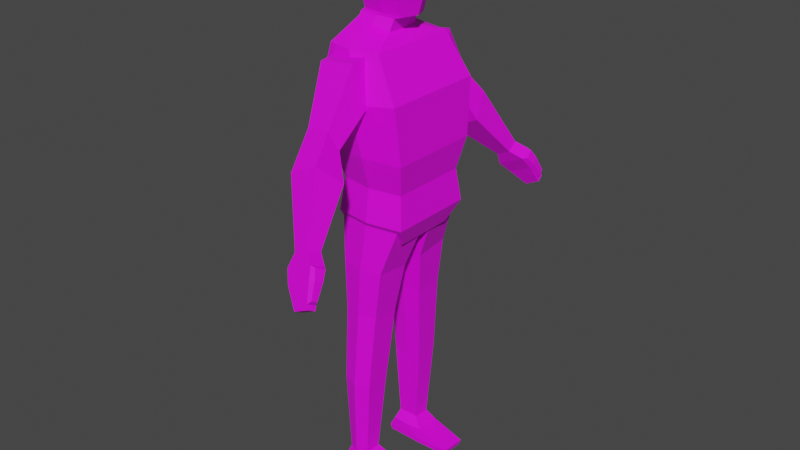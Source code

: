 # Source: CibleDuCul-2.blend  (saved by Blender 3.4.6; exported with 4.5.12 LTS)
import bpy
from mathutils import Matrix  # noqa: F401  (used for matrix-valued properties, if any)

bpy.ops.wm.read_factory_settings(use_empty=True)
scene = bpy.context.scene
scene.name = 'Scene'

# ---- collections
col_collection = bpy.data.collections.new('Collection'); scene.collection.children.link(col_collection)

# ---- images (referenced by path relative to the original .blend; pixels are not part of the script)
import os
ASSET_DIR = os.environ.get("B2B_ASSET_DIR", "")  # directory of the original .blend (textures are referenced by path, not embedded)
HERE = os.path.dirname(os.path.abspath(__file__))  # packed textures are extracted next to this script under _unpacked/

def load_image(name, relpath, width, height, colorspace="sRGB"):
    """Load a texture the original file referenced (path relative to the .blend, or extracted next to this script)."""
    p = next((c for c in (os.path.join(HERE, relpath), os.path.join(ASSET_DIR, relpath)) if relpath and os.path.exists(c)), "")
    if p:
        img = bpy.data.images.load(p, check_existing=True)
        img.name = name
    else:  # same state as the original file: an image datablock whose file is absent (Cycles renders it pink)
        img = bpy.data.images.new(name, width, height)
        img.source = "FILE"
        img.filepath = "//" + (relpath or name)
    img.colorspace_settings.name = colorspace
    return img
img_cible_psd = load_image('Cible.psd', 'Cible.psd', 1024, 1024, 'sRGB')
img_cible_psd_001 = load_image('Cible.psd.001', 'Cible.psd', 1024, 1024, 'Non-Color')

# ---- materials (node trees are filled in below, after node groups)
mat_material_001 = bpy.data.materials.new('Material.001')
mat_material_001.surface_render_method = 'BLENDED'
mat_material_001.blend_method = 'BLEND'
mat_material_001.use_transparent_shadow = False
mat_material_001.roughness = 0.5

# ---- material node trees
mat_material_001.use_nodes = True; mat_material_001.node_tree.nodes.clear()
_N = mat_material_001.node_tree.nodes; _L = mat_material_001.node_tree.links
n0 = _N.new('ShaderNodeBsdfPrincipled'); n0.name = 'Principled BSDF'; n0.location = (10, 300)
n0.distribution = 'GGX'
n0.subsurface_method = 'RANDOM_WALK_SKIN'
n0.inputs[3].default_value = 1.45
n0.inputs[27].default_value = (0.0, 0.0, 0.0, 1.0)
n0.inputs[28].default_value = 1.0
n1 = _N.new('ShaderNodeOutputMaterial'); n1.name = 'Material Output'; n1.location = (300, 300)
n2 = _N.new('ShaderNodeNormalMap'); n2.name = 'Normal Map'; n2.location = (-300, -300)
n2.label = 'Normal/Map'
n2.inputs[0].default_value = 0.0
n3 = _N.new('ShaderNodeTexImage'); n3.name = 'Image Texture'; n3.location = (-300, 600)
n3.image = img_cible_psd
n4 = _N.new('ShaderNodeTexImage'); n4.name = 'Image Texture.001'; n4.location = (-300, 0)
n4.image = img_cible_psd_001
_L.new(n0.outputs[0], n1.inputs[0])
_L.new(n2.outputs[0], n0.inputs[5])
_L.new(n3.outputs[0], n0.inputs[0])
_L.new(n4.outputs[1], n0.inputs[4])
n1.is_active_output = True

# ---- world
world_world = bpy.data.worlds.new('World'); scene.world = world_world
world_world.use_nodes = True; world_world.node_tree.nodes.clear()
_N = world_world.node_tree.nodes; _L = world_world.node_tree.links
n0 = _N.new('ShaderNodeOutputWorld'); n0.name = 'World Output'; n0.location = (300, 300)
n1 = _N.new('ShaderNodeBackground'); n1.name = 'Background'; n1.location = (10, 300)
n1.inputs[0].default_value = (0.05088, 0.05088, 0.05088, 1.0)
_L.new(n1.outputs[0], n0.inputs[0])
n0.is_active_output = True
world_world.color = (0.05088, 0.05088, 0.05088)
world_world.use_sun_shadow = False
world_world.sun_shadow_jitter_overblur = 0.0

# ---- meshes
me_cube_002 = bpy.data.meshes.new('Cube.002')
me_cube_002.from_pydata([(0.3652, -0.3607, -0.4019), (-0.2669, -0.3737, 0.907), (0.06594, 0.4089, -0.4019), (-0.2669, 0.3737, 0.907), (-0.2333, 0.3607, -0.4019), (0.1759, -0.3737, 0.907), (0.3652, 0.002775, -0.4019), (0.1759, 0.3737, 0.907), (-0.3426, -0.4349, 0.4867), (-0.3426, 0.4349, 0.4867), (0.369, 0.4349, 0.579), (0.369, -0.4349, 0.579), (0.3652, 0.3607, -0.4019), (-0.2039, -0.3253, -0.1355), (0.06594, -0.3687, -0.1355), (0.3358, -0.3253, -0.1355), (0.3358, 0.002503, -0.1355), (0.3358, 0.3253, -0.1355), (0.06594, 0.3687, -0.1355), (-0.2039, 0.3253, -0.1355), (-0.1968, -0.1459, 1.063), (-0.1968, 0.1459, 1.063), (0.08219, 0.1459, 0.9881), (0.08219, -0.1459, 0.9881), (-0.1968, -0.1217, 1.095), (-0.1968, 0.1217, 1.095), (0.1046, 0.1217, 1.083), (0.1046, -0.1217, 1.083), (-0.2548, 0.3867, 0.123), (0.3867, 0.3867, 0.123), (0.3867, -0.3867, 0.123), (-0.2548, -0.3867, 0.123), (-0.1631, -0.1217, 1.117), (-0.1966, 0.1217, 1.117), (0.1819, 0.1079, 1.105), (0.1819, -0.1079, 1.105), (-0.1697, -0.1495, 1.221), (-0.1697, 0.1495, 1.221), (0.1948, 0.1495, 1.256), (0.1948, -0.1686, 1.256), (-0.2214, -0.1645, 1.284), (-0.2214, 0.1645, 1.284), (0.2161, 0.1645, 1.326), (0.2161, -0.1855, 1.326), (-0.2198, -0.1755, 1.43), (-0.2198, 0.1755, 1.43), (0.1962, 0.1755, 1.457), (0.1962, -0.1979, 1.457), (-0.195, -0.1662, 1.536), (-0.195, 0.1662, 1.536), (0.1619, 0.1662, 1.56), (0.1619, -0.1875, 1.56), (-0.166, -0.1106, 1.613), (-0.166, 0.1106, 1.613), (0.1291, 0.1106, 1.613), (0.1291, -0.1106, 1.613), (-0.04548, 0.4236, 0.907), (-0.2039, 0.002503, -0.1355), (-0.04548, -0.4236, 0.907), (0.01319, -0.493, 0.5328), (0.01319, 0.493, 0.5328), (-0.05731, 0.1654, 1.025), (-0.05731, -0.1654, 1.025), (-0.04611, 0.1379, 1.089), (-0.04611, -0.1379, 1.089), (0.06594, 0.4383, 0.123), (0.06594, -0.4383, 0.123), (0.01191, 0.1379, 1.111), (0.01191, -0.1379, 1.111), (0.01567, 0.1911, 1.238), (0.01567, -0.1911, 1.238), (-0.002661, 0.2103, 1.305), (-0.002661, -0.2103, 1.305), (-0.01367, 0.2244, 1.443), (-0.01367, -0.2244, 1.443), (-0.01946, 0.2125, 1.548), (-0.01946, -0.2125, 1.548), (-0.02671, 0.1414, 1.613), (-0.02671, -0.1414, 1.613), (-0.2669, 0.002875, 0.907), (0.1759, 0.002875, 0.907), (0.369, 0.003346, 0.579), (-0.3426, 0.003346, 0.4867), (-0.1968, 0.001123, 1.063), (0.08219, 0.001122, 0.9881), (-0.1968, 0.000936, 1.095), (0.1046, 0.000936, 1.083), (-0.2548, 0.002975, 0.123), (0.3867, 0.002975, 0.123), (-0.1966, 0.000936, 1.117), (0.2204, 0.0008297, 1.105), (-0.2045, 0.00115, 1.221), (0.2735, -0.008355, 1.256), (-0.267, 0.001265, 1.284), (0.2617, -0.009193, 1.326), (-0.2649, 0.00135, 1.43), (0.2376, -0.009808, 1.457), (-0.2351, 0.001279, 1.536), (0.1962, -0.009291, 1.56), (-0.205, 0.0008506, 1.613), (0.1516, 0.0008506, 1.613), (-0.02671, 0.001088, 1.613), (0.06594, -0.4089, -0.4019), (-0.2333, -0.3607, -0.4019), (-0.2333, 0.002775, -0.4019), (0.2948, 0.00198, -0.5707), (0.2948, -0.2574, -0.5707), (-0.2263, -0.2574, -0.5707), (-0.2263, 0.00198, -0.5707), (0.03429, 0.2917, -0.5707), (0.2948, 0.2574, -0.5707), (-0.2263, 0.2574, -0.5707), (0.03429, -0.2917, -0.5707), (-0.2025, 0.4, 0.5024), (-0.2101, 0.3386, 0.8472), (-0.1996, 0.5031, 0.4751), (-0.2081, 0.5386, 0.8235), (0.1477, 0.4, 0.539), (0.08381, 0.3386, 0.8838), (0.1506, 0.5031, 0.5117), (0.08589, 0.5386, 0.8601), (-0.1126, 0.7856, 0.4264), (-0.0952, 0.6985, 0.2594), (0.09293, 0.6985, 0.2791), (0.0755, 0.7856, 0.4461), (-0.124, 0.9613, 0.1404), (-0.04437, 0.7722, -0.02895), (0.1964, 0.7722, 0.08422), (0.1168, 0.9613, 0.2536), (0.1511, 1.227, -0.2784), (0.1736, 1.114, -0.3262), (0.2862, 1.114, -0.2732), (0.2637, 1.227, -0.2255), (0.1302, 1.284, -0.3834), (0.1559, 1.175, -0.4382), (0.3778, 1.176, -0.3348), (0.3523, 1.284, -0.2805), (0.3015, 1.406, -0.6059), (0.3157, 1.346, -0.636), (0.4378, 1.346, -0.5786), (0.4304, 1.402, -0.5474), (0.4047, 1.252, -0.4309), (0.3843, 1.343, -0.3872), (0.2095, 1.252, -0.5174), (0.188, 1.343, -0.4719), (0.3897, 1.28, -0.2904), (0.4091, 1.202, -0.3271), (0.4212, 1.319, -0.3602), (0.4357, 1.255, -0.3913), (0.4335, 1.337, -0.5367), (0.419, 1.401, -0.5055), (0.4536, 1.337, -0.5057), (0.4433, 1.383, -0.4836), (-0.2025, -0.4, 0.5024), (-0.2101, -0.3386, 0.8472), (-0.1996, -0.5031, 0.4751), (-0.2081, -0.5386, 0.8235), (0.1477, -0.4, 0.539), (0.08381, -0.3386, 0.8838), (0.1506, -0.5031, 0.5117), (0.08589, -0.5386, 0.8601), (-0.1126, -0.7856, 0.4264), (-0.0952, -0.6985, 0.2594), (0.09293, -0.6985, 0.2791), (0.0755, -0.7856, 0.4461), (-0.124, -0.9613, 0.1404), (-0.04437, -0.7722, -0.02895), (0.1964, -0.7722, 0.08422), (0.1168, -0.9613, 0.2536), (0.1511, -1.227, -0.2784), (0.1736, -1.114, -0.3262), (0.2862, -1.114, -0.2732), (0.2637, -1.227, -0.2255), (0.1302, -1.284, -0.3834), (0.1559, -1.175, -0.4382), (0.3778, -1.176, -0.3348), (0.3523, -1.284, -0.2805), (0.3015, -1.406, -0.6059), (0.3157, -1.346, -0.636), (0.4378, -1.346, -0.5786), (0.4304, -1.402, -0.5474), (0.4047, -1.252, -0.4309), (0.3843, -1.343, -0.3872), (0.2095, -1.252, -0.5174), (0.188, -1.343, -0.4719), (0.3897, -1.28, -0.2904), (0.4091, -1.202, -0.3271), (0.4212, -1.319, -0.3602), (0.4357, -1.255, -0.3913), (0.4335, -1.337, -0.5367), (0.419, -1.401, -0.5055), (0.4536, -1.337, -0.5057), (0.4433, -1.383, -0.4836), (-0.1743, 0.09155, -0.8511), (-0.2224, 0.03901, -0.4481), (-0.1743, 0.3816, -0.8171), (-0.2224, 0.3316, -0.3732), (0.1821, 0.09155, -0.8511), (0.3332, 0.03901, -0.4481), (0.1821, 0.3816, -0.8171), (0.3332, 0.3316, -0.3732), (-0.1587, 0.3859, -1.218), (-0.1587, 0.148, -1.226), (0.1323, 0.3859, -1.218), (0.1323, 0.148, -1.226), (-0.1645, 0.4126, -1.873), (-0.1645, 0.2156, -1.921), (0.08119, 0.4126, -1.873), (0.08119, 0.2156, -1.921), (-0.143, 0.3911, -2.566), (-0.143, 0.2503, -2.558), (0.0293, 0.3911, -2.566), (0.0293, 0.2503, -2.558), (-0.1696, 0.4273, -2.651), (-0.1696, 0.2032, -2.638), (0.1048, 0.4273, -2.651), (0.1048, 0.2032, -2.638), (-0.2152, 0.4228, -2.737), (-0.2152, 0.1987, -2.724), (0.3885, 0.4228, -2.737), (0.3885, 0.1987, -2.724), (-0.2039, 0.4168, -2.782), (-0.2039, 0.2011, -2.77), (0.3771, 0.4168, -2.782), (0.3771, 0.2011, -2.77), (0.003903, 0.4147, -0.8171), (0.05539, 0.3781, -0.3732), (0.003903, 0.05998, -0.8511), (0.05539, -0.004282, -0.4481), (-0.01319, 0.42, -1.218), (-0.01319, 0.1291, -1.226), (-0.04167, 0.4527, -1.873), (-0.04167, 0.2116, -1.921), (-0.05686, 0.4263, -2.566), (-0.05686, 0.2542, -2.558), (-0.03244, 0.4706, -2.651), (-0.03244, 0.1965, -2.638), (0.08661, 0.4651, -2.737), (0.08661, 0.191, -2.724), (0.08661, 0.4578, -2.782), (0.08661, 0.194, -2.77), (-0.1743, -0.09155, -0.8511), (-0.2224, -0.03901, -0.4481), (-0.1743, -0.3816, -0.8171), (-0.2224, -0.3316, -0.3732), (0.1821, -0.09155, -0.8511), (0.3332, -0.03901, -0.4481), (0.1821, -0.3816, -0.8171), (0.3332, -0.3316, -0.3732), (-0.1587, -0.3859, -1.218), (-0.1587, -0.148, -1.226), (0.1323, -0.3859, -1.218), (0.1323, -0.148, -1.226), (-0.1645, -0.4126, -1.873), (-0.1645, -0.2156, -1.921), (0.08119, -0.4126, -1.873), (0.08119, -0.2156, -1.921), (-0.143, -0.3911, -2.566), (-0.143, -0.2503, -2.558), (0.0293, -0.3911, -2.566), (0.0293, -0.2503, -2.558), (-0.1696, -0.4273, -2.651), (-0.1696, -0.2032, -2.638), (0.1048, -0.4273, -2.651), (0.1048, -0.2032, -2.638), (-0.2152, -0.4228, -2.737), (-0.2152, -0.1987, -2.724), (0.3885, -0.4228, -2.737), (0.3885, -0.1987, -2.724), (-0.2039, -0.4168, -2.782), (-0.2039, -0.2011, -2.77), (0.3771, -0.4168, -2.782), (0.3771, -0.2011, -2.77), (0.003903, -0.4147, -0.8171), (0.05539, -0.3781, -0.3732), (0.003903, -0.05998, -0.8511), (0.05539, 0.004282, -0.4481), (-0.01319, -0.42, -1.218), (-0.01319, -0.1291, -1.226), (-0.04167, -0.4527, -1.873), (-0.04167, -0.2116, -1.921), (-0.05686, -0.4263, -2.566), (-0.05686, -0.2542, -2.558), (-0.03244, -0.4706, -2.651), (-0.03244, -0.1965, -2.638), (0.08661, -0.4651, -2.737), (0.08661, -0.191, -2.724), (0.08661, -0.4578, -2.782), (0.08661, -0.194, -2.77)], [], [(82, 79, 3, 9), (60, 56, 7, 10), (81, 80, 5, 11), (59, 58, 1, 8), (57, 19, 4, 104), (56, 3, 21, 61), (66, 59, 8, 31), (88, 81, 11, 30), (65, 60, 10, 29), (87, 82, 9, 28), (30, 66, 14, 15), (18, 17, 12, 2), (16, 15, 0, 6), (87, 28, 19, 57), (65, 29, 17, 18), (28, 65, 18, 19), (88, 30, 15, 16), (31, 87, 57, 13), (84, 22, 26, 86), (80, 7, 22, 84), (79, 1, 20, 83), (58, 5, 23, 62), (85, 24, 32, 89), (83, 20, 24, 85), (62, 23, 27, 64), (61, 21, 25, 63), (17, 16, 6, 12), (104, 4, 111, 108), (66, 31, 13, 14), (13, 57, 104, 103), (90, 34, 38, 92), (64, 27, 35, 68), (63, 25, 33, 67), (86, 26, 34, 90), (70, 39, 43, 72), (89, 32, 36, 91), (68, 35, 39, 70), (67, 33, 37, 69), (71, 41, 45, 73), (69, 37, 41, 71), (92, 38, 42, 94), (91, 36, 40, 93), (96, 46, 50, 98), (94, 42, 46, 96), (93, 40, 44, 95), (72, 43, 47, 74), (76, 51, 55, 78), (95, 44, 48, 97), (74, 47, 51, 76), (73, 45, 49, 75), (101, 99, 52, 78), (75, 49, 53, 77), (98, 50, 54, 100), (97, 48, 52, 99), (50, 75, 77, 54), (100, 101, 78, 55), (46, 73, 75, 50), (44, 74, 76, 48), (48, 76, 78, 52), (40, 72, 74, 44), (38, 69, 71, 42), (42, 71, 73, 46), (34, 67, 69, 38), (32, 68, 70, 36), (36, 70, 72, 40), (26, 63, 67, 34), (24, 64, 68, 32), (29, 88, 16, 17), (22, 61, 63, 26), (20, 62, 64, 24), (1, 58, 62, 20), (28, 9, 60, 65), (30, 11, 59, 66), (7, 56, 61, 22), (11, 5, 58, 59), (9, 3, 56, 60), (54, 77, 101, 100), (49, 97, 99, 53), (51, 98, 100, 55), (77, 53, 99, 101), (45, 95, 97, 49), (41, 93, 95, 45), (43, 94, 96, 47), (47, 96, 98, 51), (37, 91, 93, 41), (39, 92, 94, 43), (33, 89, 91, 37), (27, 86, 90, 35), (35, 90, 92, 39), (21, 83, 85, 25), (25, 85, 89, 33), (3, 79, 83, 21), (5, 80, 84, 23), (23, 84, 86, 27), (31, 8, 82, 87), (29, 10, 81, 88), (10, 7, 80, 81), (8, 1, 79, 82), (15, 14, 102, 0), (19, 18, 2, 4), (14, 13, 103, 102), (108, 111, 109, 110, 105, 106, 112, 107), (4, 2, 109, 111), (2, 12, 110, 109), (0, 102, 112, 106), (6, 0, 106, 105), (12, 6, 105, 110), (102, 103, 107, 112), (103, 104, 108, 107), (113, 114, 116, 115), (116, 120, 124, 121), (119, 120, 118, 117), (117, 118, 114, 113), (115, 119, 117, 113), (120, 116, 114, 118), (123, 122, 126, 127), (115, 116, 121, 122), (120, 119, 123, 124), (119, 115, 122, 123), (125, 128, 132, 129), (121, 124, 128, 125), (122, 121, 125, 126), (124, 123, 127, 128), (129, 132, 136, 133), (126, 125, 129, 130), (128, 127, 131, 132), (127, 126, 130, 131), (142, 141, 139, 140), (130, 129, 133, 134), (132, 131, 135, 136), (131, 130, 134, 135), (138, 137, 140, 139), (141, 143, 138, 139), (144, 142, 140, 137), (143, 144, 137, 138), (134, 133, 144, 143), (133, 136, 142, 144), (135, 134, 143, 141), (142, 136, 145, 147), (145, 146, 148, 147), (135, 141, 148, 146), (136, 135, 146, 145), (142, 147, 152, 150), (149, 150, 152, 151), (147, 148, 151, 152), (141, 142, 150, 149), (148, 141, 149, 151), (153, 155, 156, 154), (156, 161, 164, 160), (159, 157, 158, 160), (157, 153, 154, 158), (155, 153, 157, 159), (160, 158, 154, 156), (163, 167, 166, 162), (155, 162, 161, 156), (160, 164, 163, 159), (159, 163, 162, 155), (165, 169, 172, 168), (161, 165, 168, 164), (162, 166, 165, 161), (164, 168, 167, 163), (169, 173, 176, 172), (166, 170, 169, 165), (168, 172, 171, 167), (167, 171, 170, 166), (182, 180, 179, 181), (170, 174, 173, 169), (172, 176, 175, 171), (171, 175, 174, 170), (178, 179, 180, 177), (181, 179, 178, 183), (184, 177, 180, 182), (183, 178, 177, 184), (174, 183, 184, 173), (173, 184, 182, 176), (175, 181, 183, 174), (182, 187, 185, 176), (185, 187, 188, 186), (175, 186, 188, 181), (176, 185, 186, 175), (182, 190, 192, 187), (189, 191, 192, 190), (187, 192, 191, 188), (181, 189, 190, 182), (188, 191, 189, 181), (193, 194, 196, 195), (225, 226, 200, 199), (199, 200, 198, 197), (227, 228, 194, 193), (193, 195, 201, 202), (226, 196, 194, 228), (229, 203, 207, 231), (199, 197, 204, 203), (227, 193, 202, 230), (225, 199, 203, 229), (207, 208, 212, 211), (203, 204, 208, 207), (202, 201, 205, 206), (230, 202, 206, 232), (234, 210, 214, 236), (206, 205, 209, 210), (232, 206, 210, 234), (231, 207, 211, 233), (215, 216, 220, 219), (233, 211, 215, 235), (211, 212, 216, 215), (210, 209, 213, 214), (238, 218, 222, 240), (214, 213, 217, 218), (236, 214, 218, 238), (235, 215, 219, 237), (239, 223, 224, 240), (237, 219, 223, 239), (219, 220, 224, 223), (218, 217, 221, 222), (217, 237, 239, 221), (221, 239, 240, 222), (213, 235, 237, 217), (216, 236, 238, 220), (220, 238, 240, 224), (209, 233, 235, 213), (205, 231, 233, 209), (208, 232, 234, 212), (212, 234, 236, 216), (204, 230, 232, 208), (195, 225, 229, 201), (197, 227, 230, 204), (201, 229, 231, 205), (200, 226, 228, 198), (197, 198, 228, 227), (195, 196, 226, 225), (241, 243, 244, 242), (273, 247, 248, 274), (247, 245, 246, 248), (275, 241, 242, 276), (241, 250, 249, 243), (274, 276, 242, 244), (277, 279, 255, 251), (247, 251, 252, 245), (275, 278, 250, 241), (273, 277, 251, 247), (255, 259, 260, 256), (251, 255, 256, 252), (250, 254, 253, 249), (278, 280, 254, 250), (282, 284, 262, 258), (254, 258, 257, 253), (280, 282, 258, 254), (279, 281, 259, 255), (263, 267, 268, 264), (281, 283, 263, 259), (259, 263, 264, 260), (258, 262, 261, 257), (286, 288, 270, 266), (262, 266, 265, 261), (284, 286, 266, 262), (283, 285, 267, 263), (287, 288, 272, 271), (285, 287, 271, 267), (267, 271, 272, 268), (266, 270, 269, 265), (265, 269, 287, 285), (269, 270, 288, 287), (261, 265, 285, 283), (264, 268, 286, 284), (268, 272, 288, 286), (257, 261, 283, 281), (253, 257, 281, 279), (256, 260, 282, 280), (260, 264, 284, 282), (252, 256, 280, 278), (243, 249, 277, 273), (245, 252, 278, 275), (249, 253, 279, 277), (248, 246, 276, 274), (245, 275, 276, 246), (243, 273, 274, 244)])
me_cube_002.polygons.foreach_set('use_smooth', [True] * 277)
_k = set([(0, 6), (0, 15), (0, 102), (0, 106), (1, 8), (1, 20), (1, 58), (1, 79), (2, 4), (2, 12), (2, 18), (2, 109), (3, 9), (3, 21), (3, 56), (3, 79), (4, 19), (4, 104), (4, 111), (5, 11), (5, 23), (5, 58), (5, 80), (6, 12), (7, 10), (7, 22), (7, 56), (7, 80), (8, 31), (8, 59), (8, 82), (9, 28), (9, 60), (9, 82), (10, 29), (10, 60), (10, 81), (11, 30), (11, 59), (11, 81), (12, 17), (12, 110), (13, 14), (13, 31), (13, 57), (13, 103), (14, 15), (14, 66), (14, 102), (15, 16), (15, 30), (16, 17), (17, 18), (17, 29), (18, 19), (18, 65), (19, 28), (19, 57), (20, 24), (20, 62), (20, 83), (21, 25), (21, 61), (21, 83), (22, 26), (22, 61), (22, 84), (23, 27), (23, 62), (23, 84), (24, 32), (24, 64), (24, 85), (25, 33), (25, 63), (26, 34), (26, 63), (26, 86), (27, 35), (27, 64), (27, 86), (28, 65), (28, 87), (29, 65), (29, 88), (30, 66), (30, 88), (31, 66), (31, 87), (32, 36), (32, 68), (32, 89), (33, 37), (33, 67), (33, 89), (34, 38), (34, 67), (34, 90), (35, 39), (35, 68), (35, 90), (36, 40), (36, 70), (36, 91), (37, 41), (37, 69), (37, 91), (38, 42), (38, 69), (38, 92), (39, 43), (39, 70), (39, 92), (40, 44), (40, 72), (40, 93), (41, 45), (41, 71), (41, 93), (42, 46), (42, 71), (42, 94), (43, 47), (43, 72), (43, 94), (44, 48), (44, 74), (44, 95), (45, 49), (45, 73), (45, 95), (46, 50), (46, 73), (46, 96), (47, 51), (47, 74), (47, 96), (48, 52), (48, 76), (48, 97), (49, 53), (49, 75), (49, 97), (50, 54), (50, 75), (50, 98), (51, 55), (51, 76), (51, 98), (52, 78), (52, 99), (53, 77), (53, 99), (54, 77), (54, 100), (55, 78), (55, 100), (56, 60), (56, 61), (58, 59), (58, 62), (59, 66), (60, 65), (61, 63), (62, 64), (63, 67), (64, 68), (67, 69), (68, 70), (69, 71), (70, 72), (71, 73), (72, 74), (73, 75), (74, 76), (75, 77), (76, 78), (85, 89), (86, 90), (89, 91), (90, 92), (91, 93), (92, 94), (93, 95), (94, 96), (95, 97), (96, 98), (97, 99), (98, 100), (102, 103), (102, 112), (103, 104), (103, 107), (105, 106), (105, 110), (106, 112), (107, 108), (107, 112), (108, 111), (109, 110), (109, 111), (113, 114), (113, 115), (113, 117), (114, 116), (114, 118), (115, 116), (115, 119), (115, 122), (116, 120), (116, 121), (117, 118), (117, 119), (118, 120), (119, 120), (119, 123), (120, 124), (121, 122), (121, 124), (121, 125), (122, 123), (122, 126), (123, 124), (123, 127), (124, 128), (125, 126), (125, 128), (125, 129), (126, 127), (126, 130), (127, 128), (127, 131), (128, 132), (129, 130), (129, 132), (129, 133), (130, 131), (130, 134), (131, 132), (131, 135), (132, 136), (133, 134), (133, 136), (133, 144), (134, 135), (134, 143), (135, 136), (135, 141), (135, 146), (136, 142), (136, 145), (137, 138), (137, 140), (137, 144), (138, 139), (138, 143), (139, 140), (139, 141), (140, 142), (141, 142), (141, 143), (141, 148), (141, 149), (142, 144), (142, 147), (142, 150), (143, 144), (145, 146), (145, 147), (146, 148), (147, 148), (147, 152), (148, 151), (149, 150), (149, 151), (150, 152), (151, 152), (153, 154), (153, 155), (153, 157), (154, 156), (154, 158), (155, 156), (155, 159), (155, 162), (156, 160), (156, 161), (157, 158), (157, 159), (158, 160), (159, 160), (159, 163), (160, 164), (161, 162), (161, 164), (161, 165), (162, 163), (162, 166), (163, 164), (163, 167), (164, 168), (165, 166), (165, 168), (165, 169), (166, 167), (166, 170), (167, 168), (167, 171), (168, 172), (169, 170), (169, 172), (169, 173), (170, 171), (170, 174), (171, 172), (171, 175), (172, 176), (173, 174), (173, 176), (173, 184), (174, 175), (174, 183), (175, 176), (175, 181), (175, 186), (176, 182), (176, 185), (177, 178), (177, 180), (177, 184), (178, 179), (178, 183), (179, 180), (179, 181), (180, 182), (181, 182), (181, 183), (181, 188), (181, 189), (182, 184), (182, 187), (182, 190), (183, 184), (185, 186), (185, 187), (186, 188), (187, 188), (187, 192), (188, 191), (189, 190), (189, 191), (190, 192), (191, 192), (193, 194), (193, 195), (193, 202), (193, 227), (194, 196), (194, 228), (195, 196), (195, 201), (195, 225), (196, 226), (197, 198), (197, 199), (197, 204), (198, 200), (198, 228), (199, 200), (199, 203), (199, 225), (200, 226), (201, 202), (201, 205), (201, 229), (202, 206), (202, 230), (203, 204), (203, 207), (203, 229), (204, 208), (204, 230), (205, 206), (205, 209), (205, 231), (206, 210), (206, 232), (207, 211), (207, 231), (208, 212), (208, 232), (209, 210), (209, 213), (209, 233), (210, 214), (210, 234), (211, 212), (211, 215), (211, 233), (212, 216), (212, 234), (213, 214), (213, 217), (213, 235), (214, 218), (214, 236), (215, 216), (215, 219), (215, 235), (216, 220), (216, 236), (217, 218), (217, 221), (217, 237), (218, 222), (218, 238), (219, 220), (219, 223), (219, 237), (220, 224), (220, 238), (221, 222), (221, 239), (222, 240), (223, 224), (223, 239), (224, 240), (225, 226), (225, 229), (227, 228), (227, 230), (229, 231), (230, 232), (231, 233), (233, 235), (234, 236), (235, 237), (236, 238), (237, 239), (238, 240), (241, 242), (241, 243), (241, 250), (241, 275), (242, 244), (242, 276), (243, 244), (243, 249), (243, 273), (244, 274), (245, 246), (245, 247), (245, 252), (246, 248), (246, 276), (247, 248), (247, 251), (247, 273), (248, 274), (249, 250), (249, 253), (249, 277), (250, 254), (250, 278), (251, 252), (251, 255), (251, 277), (252, 256), (252, 278), (253, 254), (253, 257), (253, 279), (254, 258), (254, 280), (255, 259), (255, 279), (256, 260), (256, 280), (257, 258), (257, 261), (257, 281), (258, 262), (258, 282), (259, 260), (259, 263), (259, 281), (260, 264), (260, 282), (261, 262), (261, 265), (261, 283), (262, 266), (262, 284), (263, 264), (263, 267), (263, 283), (264, 268), (264, 284), (265, 266), (265, 269), (265, 285), (266, 270), (266, 286), (267, 268), (267, 271), (267, 285), (268, 272), (268, 286), (269, 270), (269, 287), (270, 288), (271, 272), (271, 287), (272, 288), (273, 274), (273, 277), (275, 276), (275, 278), (277, 279), (278, 280), (279, 281), (281, 283), (282, 284), (283, 285), (284, 286), (285, 287), (286, 288)])
me_cube_002.attributes.new('sharp_edge', 'BOOLEAN', 'EDGE').data.foreach_set('value', [ (min(e.vertices), max(e.vertices)) in _k for e in me_cube_002.edges])
_uv = me_cube_002.uv_layers.new(name='UVMap')
_uv.uv.foreach_set('vector', [0.1176, 0.3127, 0.1175, 0.2791, 0.1472, 0.2791, 0.1521, 0.3127, 0.1649, 0.2437, 0.1565, 0.1693, 0.2008, 0.1714, 0.2363, 0.2378, 0.4925, 0.6356, 0.4923, 0.7106, 0.307, 0.7106, 0.2768, 0.6356, 0.1623, 0.3074, 0.1538, 0.3819, 0.1098, 0.3833, 0.09118, 0.3006, 0.4876, 0.2631, 0.5134, 0.2631, 0.5163, 0.2844, 0.4876, 0.2844, 0.2013, 0.3836, 0.1933, 0.3945, 0.1579, 0.3912, 0.161, 0.3842, 0.1696, 0.225, 0.1623, 0.3074, 0.09118, 0.3006, 0.1059, 0.2272, 0.4924, 0.5338, 0.4925, 0.6356, 0.2768, 0.6356, 0.3005, 0.5338, 0.1722, 0.3261, 0.1649, 0.2437, 0.2363, 0.2378, 0.2363, 0.3291, 0.1895, 0.3683, 0.1896, 0.3391, 0.2241, 0.3391, 0.2203, 0.3683, 0.2337, 0.2221, 0.1696, 0.225, 0.1678, 0.173, 0.2216, 0.1706, 0.4919, 0.194, 0.5458, 0.1965, 0.5494, 0.2495, 0.4896, 0.2468, 0.7747, 0.1981, 0.7094, 0.1981, 0.7023, 0.1447, 0.7748, 0.1447, 0.1895, 0.3683, 0.2203, 0.3683, 0.2153, 0.3891, 0.1895, 0.3891, 0.1722, 0.3261, 0.2363, 0.3291, 0.2244, 0.3806, 0.1704, 0.3781, 0.1086, 0.3239, 0.1722, 0.3261, 0.1704, 0.3781, 0.1169, 0.3762, 0.4924, 0.5338, 0.3005, 0.5338, 0.3307, 0.4768, 0.4921, 0.4768, 0.1584, 0.3683, 0.1895, 0.3683, 0.1895, 0.3891, 0.1633, 0.3891, 0.4908, 0.7242, 0.43, 0.7241, 0.4402, 0.7136, 0.4909, 0.7136, 0.4932, 0.7105, 0.6556, 0.7105, 0.5558, 0.7226, 0.4924, 0.7226, 0.1968, 0.2558, 0.1979, 0.2744, 0.1731, 0.2637, 0.1727, 0.2564, 0.05607, 0.3888, 0.06615, 0.3785, 0.1004, 0.3857, 0.09587, 0.3924, 0.5004, 0.873, 0.4759, 0.873, 0.4759, 0.8686, 0.5004, 0.8685, 0.5401, 0.8846, 0.5107, 0.8846, 0.5156, 0.8782, 0.54, 0.8782, 0.4438, 0.8799, 0.4724, 0.8764, 0.4742, 0.8956, 0.4442, 0.8925, 0.5328, 0.8835, 0.5043, 0.8804, 0.5035, 0.8742, 0.5333, 0.8709, 0.8391, 0.1981, 0.7747, 0.1981, 0.7748, 0.1447, 0.8461, 0.1447, 0.4876, 0.2844, 0.5163, 0.2844, 0.508, 0.2979, 0.4875, 0.2979, 0.1696, 0.225, 0.1059, 0.2272, 0.1141, 0.1749, 0.1678, 0.173, 0.4613, 0.2631, 0.4876, 0.2631, 0.4876, 0.2844, 0.4585, 0.2844, 0.1673, 0.8289, 0.2291, 0.8294, 0.2531, 0.8749, 0.162, 0.8743, 0.4873, 0.8627, 0.4292, 0.8566, 0.4008, 0.8438, 0.4664, 0.8509, 0.4952, 0.8591, 0.5498, 0.8666, 0.5509, 0.8567, 0.4754, 0.8454, 0.1604, 0.8213, 0.1177, 0.8219, 0.123, 0.8296, 0.1611, 0.8329, 0.4759, 0.8713, 0.4105, 0.883, 0.4065, 0.903, 0.4865, 0.8887, 0.8006, 0.8473, 0.8774, 0.8472, 0.8948, 0.876, 0.8005, 0.8762, 0.4699, 0.8361, 0.4065, 0.8411, 0.4105, 0.883, 0.4759, 0.8713, 0.4713, 0.8406, 0.5546, 0.8342, 0.5503, 0.8612, 0.4779, 0.8727, 0.4893, 0.8887, 0.5748, 0.875, 0.5828, 0.9114, 0.502, 0.9229, 0.4779, 0.8727, 0.5503, 0.8612, 0.5748, 0.875, 0.4893, 0.8887, 0.162, 0.8743, 0.2531, 0.8749, 0.2617, 0.8958, 0.1615, 0.8951, 0.8005, 0.8762, 0.8948, 0.876, 0.9041, 0.8755, 0.8003, 0.8757, 0.1612, 0.9354, 0.2681, 0.936, 0.2548, 0.9639, 0.1615, 0.9671, 0.1615, 0.8951, 0.2617, 0.8958, 0.2681, 0.936, 0.1612, 0.9354, 0.8003, 0.8757, 0.9041, 0.8755, 0.911, 0.9159, 0.8003, 0.9161, 0.4865, 0.8887, 0.4065, 0.903, 0.4212, 0.9381, 0.4982, 0.9261, 0.5069, 0.954, 0.4394, 0.9609, 0.4525, 0.982, 0.5107, 0.9735, 0.8003, 0.9161, 0.911, 0.9159, 0.9052, 0.9454, 0.8003, 0.9456, 0.4982, 0.9261, 0.4212, 0.9381, 0.4394, 0.9645, 0.506, 0.9542, 0.502, 0.9229, 0.5828, 0.9114, 0.5791, 0.9388, 0.5104, 0.9486, 0.1612, 0.9748, 0.1826, 0.9748, 0.1779, 0.9882, 0.1612, 0.9919, 0.5104, 0.9486, 0.5791, 0.9388, 0.5715, 0.9585, 0.5163, 0.9639, 0.1615, 0.9671, 0.2548, 0.9639, 0.2227, 0.9804, 0.1673, 0.9838, 0.8003, 0.9456, 0.9052, 0.9454, 0.8704, 0.9666, 0.8006, 0.9667, 0.4387, 0.9587, 0.5115, 0.947, 0.5156, 0.9649, 0.4529, 0.9727, 0.1398, 0.9748, 0.1612, 0.9748, 0.1612, 0.9919, 0.1425, 0.9882, 0.4187, 0.9337, 0.502, 0.9229, 0.5104, 0.9486, 0.4383, 0.9579, 0.5733, 0.9136, 0.4982, 0.9261, 0.506, 0.9542, 0.5699, 0.9435, 0.5699, 0.9435, 0.506, 0.9542, 0.5116, 0.9709, 0.5629, 0.965, 0.5659, 0.8738, 0.4865, 0.8887, 0.4982, 0.9261, 0.5733, 0.9136, 0.4071, 0.8834, 0.4779, 0.8727, 0.4893, 0.8887, 0.4029, 0.9016, 0.4029, 0.9016, 0.4893, 0.8887, 0.502, 0.9229, 0.4187, 0.9337, 0.4029, 0.8452, 0.4713, 0.8406, 0.4779, 0.8727, 0.4071, 0.8834, 0.5349, 0.8305, 0.4699, 0.8361, 0.4759, 0.8713, 0.5432, 0.8587, 0.5432, 0.8587, 0.4759, 0.8713, 0.4865, 0.8887, 0.5659, 0.8738, 0.4402, 0.852, 0.4952, 0.8591, 0.4754, 0.8454, 0.4133, 0.8372, 0.5451, 0.8692, 0.4873, 0.8627, 0.4664, 0.8509, 0.5335, 0.8588, 0.6813, 0.5338, 0.4924, 0.5338, 0.4921, 0.4768, 0.6511, 0.4768, 0.5615, 0.8869, 0.5328, 0.8835, 0.5333, 0.8709, 0.5633, 0.8677, 0.4152, 0.883, 0.4438, 0.8799, 0.4442, 0.8925, 0.4144, 0.8891, 0.2145, 0.3891, 0.2188, 0.4006, 0.1794, 0.3958, 0.1785, 0.3886, 0.1086, 0.3239, 0.09388, 0.2505, 0.1649, 0.2437, 0.1722, 0.3261, 0.2337, 0.2221, 0.2337, 0.3134, 0.1623, 0.3074, 0.1696, 0.225, 0.1957, 0.3744, 0.2006, 0.3858, 0.1605, 0.3834, 0.1593, 0.3763, 0.2337, 0.3134, 0.198, 0.3797, 0.1538, 0.3819, 0.1623, 0.3074, 0.09388, 0.2505, 0.1127, 0.1678, 0.1565, 0.1693, 0.1649, 0.2437, 0.1425, 0.9616, 0.1612, 0.9579, 0.1612, 0.9748, 0.1398, 0.9748, 0.6972, 0.9454, 0.8003, 0.9456, 0.8006, 0.9667, 0.732, 0.9666, 0.06846, 0.9644, 0.1615, 0.9671, 0.1673, 0.9838, 0.1031, 0.9841, 0.1612, 0.9579, 0.1779, 0.9616, 0.1826, 0.9748, 0.1612, 0.9748, 0.6914, 0.9159, 0.8003, 0.9161, 0.8003, 0.9456, 0.6972, 0.9454, 0.6982, 0.8755, 0.8003, 0.8757, 0.8003, 0.9161, 0.6914, 0.9159, 0.05979, 0.8958, 0.1615, 0.8951, 0.1612, 0.9354, 0.05263, 0.936, 0.05263, 0.936, 0.1612, 0.9354, 0.1615, 0.9671, 0.06846, 0.9644, 0.7077, 0.876, 0.8005, 0.8762, 0.8003, 0.8757, 0.6982, 0.8755, 0.06955, 0.8749, 0.162, 0.8743, 0.1615, 0.8951, 0.05979, 0.8958, 0.725, 0.8473, 0.8006, 0.8473, 0.8005, 0.8762, 0.7077, 0.876, 0.2039, 0.8208, 0.1604, 0.8213, 0.1611, 0.8329, 0.1994, 0.8286, 0.1046, 0.8294, 0.1673, 0.8289, 0.162, 0.8743, 0.06955, 0.8749, 0.5689, 0.8846, 0.5401, 0.8846, 0.54, 0.8782, 0.5641, 0.8782, 0.5244, 0.873, 0.5004, 0.873, 0.5004, 0.8685, 0.5244, 0.8685, 0.1956, 0.2375, 0.1968, 0.2558, 0.1727, 0.2564, 0.1722, 0.2493, 0.3283, 0.7105, 0.4932, 0.7105, 0.4924, 0.7226, 0.428, 0.7226, 0.5525, 0.7242, 0.4908, 0.7242, 0.4909, 0.7136, 0.5424, 0.7137, 0.1584, 0.3683, 0.1545, 0.3391, 0.1896, 0.3391, 0.1895, 0.3683, 0.6813, 0.5338, 0.705, 0.6356, 0.4925, 0.6356, 0.4924, 0.5338, 0.705, 0.6356, 0.6749, 0.7106, 0.4923, 0.7106, 0.4925, 0.6356, 0.1545, 0.2961, 0.1594, 0.2626, 0.1895, 0.2626, 0.1896, 0.2961, 0.5751, 0.2141, 0.5212, 0.2165, 0.519, 0.1638, 0.5787, 0.1611, 0.4384, 0.1922, 0.4919, 0.194, 0.4896, 0.2468, 0.4302, 0.2447, 0.5212, 0.2165, 0.4676, 0.2184, 0.4595, 0.1658, 0.519, 0.1638, 0.5979, 0.6391, 0.5979, 0.6201, 0.6173, 0.6175, 0.6368, 0.6201, 0.6368, 0.6391, 0.6368, 0.6585, 0.6173, 0.6611, 0.5979, 0.6585, 0.282, 0.5989, 0.3414, 0.6009, 0.3342, 0.6351, 0.2825, 0.6333, 0.4896, 0.2468, 0.5494, 0.2495, 0.5344, 0.2833, 0.4824, 0.2809, 0.5787, 0.1611, 0.519, 0.1638, 0.5116, 0.1296, 0.5636, 0.1273, 0.7748, 0.1447, 0.7023, 0.1447, 0.7229, 0.1118, 0.7746, 0.1118, 0.8461, 0.1447, 0.7748, 0.1447, 0.7746, 0.1118, 0.8255, 0.1118, 0.519, 0.1638, 0.4595, 0.1658, 0.4598, 0.1314, 0.5116, 0.1296, 0.4585, 0.2844, 0.4876, 0.2844, 0.4875, 0.2979, 0.4668, 0.2979, 0.2494, 0.2619, 0.2312, 0.3075, 0.2092, 0.2899, 0.2392, 0.251, 0.1828, 0.3284, 0.1243, 0.3204, 0.1481, 0.2432, 0.1854, 0.2491, 0.1363, 0.2535, 0.1677, 0.2901, 0.1471, 0.3083, 0.1269, 0.2646, 0.1599, 0.9194, 0.08982, 0.9138, 0.09098, 0.8547, 0.1599, 0.8492, 0.1412, 0.3523, 0.1412, 0.2824, 0.1618, 0.2829, 0.1618, 0.3528, 0.0833, 0.3284, 0.0833, 0.2702, 0.1232, 0.2696, 0.1232, 0.3278, 0.1669, 0.2007, 0.1409, 0.2061, 0.1354, 0.165, 0.1724, 0.1698, 0.2392, 0.251, 0.2092, 0.2899, 0.2092, 0.2242, 0.232, 0.2107, 0.1677, 0.2901, 0.1363, 0.2535, 0.1403, 0.2125, 0.1631, 0.2245, 0.1844, 0.2303, 0.136, 0.2404, 0.1409, 0.2061, 0.1669, 0.2007, 0.2027, 0.1918, 0.1505, 0.2013, 0.1474, 0.1036, 0.1718, 0.0992, 0.1854, 0.2491, 0.1481, 0.2432, 0.1505, 0.2055, 0.2027, 0.196, 0.232, 0.2107, 0.2092, 0.2242, 0.2095, 0.1771, 0.2446, 0.1708, 0.1631, 0.2245, 0.1403, 0.2125, 0.133, 0.1845, 0.1677, 0.1891, 0.4769, 0.6149, 0.4798, 0.6144, 0.4814, 0.6161, 0.4757, 0.6171, 0.2446, 0.1708, 0.2095, 0.1771, 0.2092, 0.1071, 0.2262, 0.1097, 0.1677, 0.1849, 0.133, 0.1803, 0.1431, 0.1132, 0.1596, 0.1099, 0.1724, 0.1698, 0.1354, 0.165, 0.152, 0.1141, 0.1694, 0.1164, 0.485, 0.6109, 0.4826, 0.6109, 0.4831, 0.6067, 0.4846, 0.6068, 0.6474, 0.6211, 0.6715, 0.6248, 0.6703, 0.6485, 0.646, 0.6464, 0.4721, 0.609, 0.4695, 0.61, 0.4696, 0.6073, 0.4721, 0.6065, 0.5157, 0.611, 0.5128, 0.6106, 0.5116, 0.6081, 0.5174, 0.6088, 0.4728, 0.6173, 0.4714, 0.6176, 0.4714, 0.6145, 0.4728, 0.6144, 0.5173, 0.6064, 0.5123, 0.6059, 0.5138, 0.6024, 0.517, 0.6028, 0.4765, 0.6194, 0.4815, 0.6187, 0.4815, 0.6226, 0.4782, 0.6231, 0.5131, 0.6232, 0.5156, 0.6234, 0.5151, 0.6269, 0.5135, 0.6268, 0.5126, 0.6206, 0.5155, 0.6209, 0.5156, 0.6234, 0.5131, 0.6232, 0.4757, 0.6171, 0.4814, 0.6161, 0.4815, 0.6187, 0.4765, 0.6194, 0.5174, 0.6088, 0.5116, 0.6081, 0.5123, 0.6059, 0.5173, 0.6064, 0.4815, 0.6187, 0.4814, 0.6161, 0.4822, 0.6166, 0.4825, 0.6183, 0.5115, 0.614, 0.5095, 0.6141, 0.5098, 0.6121, 0.5115, 0.612, 0.5174, 0.6088, 0.5173, 0.6064, 0.5183, 0.6071, 0.5181, 0.6088, 0.4721, 0.6065, 0.4696, 0.6073, 0.4697, 0.6063, 0.4715, 0.6058, 0.4815, 0.6187, 0.4825, 0.6183, 0.4822, 0.6212, 0.4815, 0.6216, 0.5098, 0.6082, 0.5115, 0.6081, 0.5114, 0.6087, 0.5102, 0.6088, 0.5115, 0.612, 0.5098, 0.6121, 0.5102, 0.6088, 0.5114, 0.6087, 0.2546, 0.7013, 0.2747, 0.7013, 0.2747, 0.7277, 0.2604, 0.7277, 0.5183, 0.6071, 0.5173, 0.6064, 0.5172, 0.6038, 0.5179, 0.6043, 0.138, 0.2933, 0.1504, 0.2801, 0.1868, 0.3273, 0.1601, 0.3487, 0.1845, 0.3035, 0.1821, 0.2335, 0.215, 0.2282, 0.236, 0.2962, 0.1994, 0.2441, 0.2065, 0.2526, 0.1907, 0.2859, 0.1752, 0.2719, 0.4439, 0.8679, 0.4439, 0.938, 0.375, 0.9326, 0.3738, 0.8736, 0.1841, 0.2246, 0.2016, 0.2242, 0.2016, 0.2835, 0.1841, 0.2839, 0.0536, 0.2402, 0.08873, 0.2407, 0.08873, 0.292, 0.0536, 0.2915, 0.0523, 0.218, 0.04573, 0.1807, 0.09035, 0.1751, 0.08357, 0.2246, 0.1504, 0.2801, 0.1591, 0.2312, 0.1867, 0.2475, 0.1868, 0.3273, 0.1752, 0.2719, 0.1792, 0.2012, 0.1967, 0.1922, 0.1994, 0.2441, 0.03123, 0.2536, 0.0523, 0.218, 0.08357, 0.2246, 0.08944, 0.2661, 0.1669, 0.1867, 0.194, 0.1049, 0.2156, 0.1087, 0.2129, 0.1949, 0.1821, 0.2335, 0.1669, 0.1867, 0.2129, 0.1949, 0.215, 0.2282, 0.1591, 0.2312, 0.1438, 0.1828, 0.1864, 0.1905, 0.1867, 0.2475, 0.1792, 0.2012, 0.176, 0.1742, 0.2025, 0.1708, 0.1967, 0.1922, 0.508, 0.6125, 0.5068, 0.6102, 0.5126, 0.6112, 0.5109, 0.613, 0.1438, 0.1828, 0.1662, 0.1087, 0.1868, 0.1055, 0.1864, 0.1905, 0.176, 0.1742, 0.1828, 0.117, 0.1953, 0.1196, 0.2025, 0.1708, 0.04573, 0.1807, 0.04935, 0.1163, 0.07023, 0.1137, 0.09035, 0.1751, 0.4671, 0.6165, 0.4676, 0.6123, 0.4691, 0.6123, 0.4696, 0.6165, 0.5126, 0.6201, 0.5124, 0.6171, 0.5153, 0.6168, 0.5155, 0.6197, 0.4744, 0.6036, 0.4744, 0.6061, 0.4718, 0.6053, 0.4718, 0.6026, 0.5115, 0.6176, 0.5132, 0.6198, 0.5074, 0.6205, 0.5086, 0.618, 0.469, 0.6227, 0.469, 0.6257, 0.4676, 0.6255, 0.4676, 0.6224, 0.5131, 0.6222, 0.5128, 0.6259, 0.5096, 0.6264, 0.508, 0.6228, 0.5076, 0.6079, 0.5094, 0.6041, 0.5127, 0.6047, 0.5127, 0.6086, 0.513, 0.6145, 0.5134, 0.6108, 0.515, 0.6107, 0.5154, 0.6143, 0.5124, 0.6171, 0.513, 0.6145, 0.5154, 0.6143, 0.5153, 0.6168, 0.5068, 0.6102, 0.5076, 0.6079, 0.5127, 0.6086, 0.5126, 0.6112, 0.5132, 0.6198, 0.5131, 0.6222, 0.508, 0.6228, 0.5074, 0.6205, 0.5127, 0.6086, 0.5137, 0.609, 0.5134, 0.6108, 0.5126, 0.6112, 0.4774, 0.6112, 0.4774, 0.6132, 0.4757, 0.6131, 0.4754, 0.6111, 0.5132, 0.6198, 0.514, 0.6199, 0.5141, 0.6216, 0.5131, 0.6222, 0.4744, 0.6061, 0.4738, 0.6069, 0.4719, 0.6063, 0.4718, 0.6053, 0.5127, 0.6086, 0.5127, 0.6057, 0.5134, 0.606, 0.5137, 0.609, 0.4757, 0.6171, 0.4761, 0.6165, 0.4773, 0.6165, 0.4774, 0.6172, 0.4774, 0.6132, 0.4773, 0.6165, 0.4761, 0.6165, 0.4757, 0.6131, 0.2546, 0.7002, 0.2604, 0.6737, 0.2746, 0.6737, 0.2746, 0.7001, 0.5141, 0.6216, 0.5137, 0.6244, 0.513, 0.6249, 0.5131, 0.6222, 0.8015, 0.3048, 0.803, 0.3306, 0.7842, 0.3341, 0.783, 0.3057, 0.758, 0.2152, 0.756, 0.2323, 0.7452, 0.2322, 0.7511, 0.2152, 0.814, 0.1562, 0.8147, 0.1392, 0.8262, 0.1412, 0.8253, 0.1567, 0.7816, 0.1549, 0.7795, 0.1392, 0.7903, 0.1392, 0.7884, 0.1549, 0.8015, 0.3048, 0.783, 0.3057, 0.7845, 0.2803, 0.7996, 0.2809, 0.3021, 0.6062, 0.3107, 0.5508, 0.369, 0.5508, 0.3783, 0.606, 0.7587, 0.1997, 0.7531, 0.1997, 0.7551, 0.1744, 0.7599, 0.1744, 0.814, 0.1562, 0.8253, 0.1567, 0.8242, 0.1712, 0.815, 0.1716, 0.7816, 0.1549, 0.7884, 0.1549, 0.7878, 0.1694, 0.7822, 0.1694, 0.758, 0.2152, 0.7511, 0.2152, 0.7531, 0.1997, 0.7587, 0.1997, 0.8159, 0.1968, 0.8236, 0.1981, 0.8241, 0.2227, 0.8187, 0.2234, 0.815, 0.1716, 0.8242, 0.1712, 0.8236, 0.1981, 0.8159, 0.1968, 0.7996, 0.2809, 0.7845, 0.2803, 0.7857, 0.2387, 0.7984, 0.2366, 0.7822, 0.1694, 0.7878, 0.1694, 0.7881, 0.1964, 0.7834, 0.1964, 0.6359, 0.5753, 0.6393, 0.5753, 0.6403, 0.5783, 0.635, 0.5783, 0.7984, 0.2366, 0.7857, 0.2387, 0.7901, 0.1949, 0.799, 0.1961, 0.7834, 0.1964, 0.7881, 0.1964, 0.7874, 0.2211, 0.7841, 0.2211, 0.7599, 0.1744, 0.7551, 0.1744, 0.7572, 0.1475, 0.7605, 0.1476, 0.6297, 0.4856, 0.6744, 0.4862, 0.6744, 0.5435, 0.6297, 0.5429, 0.6124, 0.5017, 0.609, 0.5017, 0.6062, 0.4985, 0.6115, 0.4985, 0.6706, 0.5776, 0.676, 0.5768, 0.6781, 0.5799, 0.6694, 0.5811, 0.6509, 0.5502, 0.642, 0.5491, 0.6401, 0.5436, 0.6542, 0.5454, 0.6304, 0.5816, 0.6421, 0.5816, 0.6417, 0.5834, 0.6304, 0.5834, 0.6542, 0.5454, 0.6401, 0.5436, 0.6407, 0.5383, 0.6548, 0.5401, 0.635, 0.5783, 0.6403, 0.5783, 0.6421, 0.5816, 0.6304, 0.5816, 0.6115, 0.4985, 0.6062, 0.4985, 0.5952, 0.4951, 0.6069, 0.4952, 0.2422, 0.2151, 0.234, 0.273, 0.191, 0.273, 0.1896, 0.2151, 0.6069, 0.4952, 0.5952, 0.4951, 0.5956, 0.4934, 0.6069, 0.4934, 0.3715, 0.656, 0.3715, 0.7007, 0.3625, 0.6997, 0.3625, 0.6566, 0.6548, 0.5401, 0.6407, 0.5383, 0.6413, 0.5354, 0.6549, 0.5371, 0.6185, 0.4952, 0.6069, 0.4952, 0.6069, 0.4934, 0.6181, 0.4934, 0.2341, 0.1572, 0.2422, 0.2151, 0.1896, 0.2151, 0.1911, 0.1572, 0.6168, 0.4985, 0.6115, 0.4985, 0.6069, 0.4952, 0.6185, 0.4952, 0.6297, 0.5784, 0.635, 0.5783, 0.6304, 0.5816, 0.6187, 0.5817, 0.6187, 0.5817, 0.6304, 0.5816, 0.6304, 0.5834, 0.6192, 0.5835, 0.6157, 0.5017, 0.6124, 0.5017, 0.6115, 0.4985, 0.6168, 0.4985, 0.7646, 0.1744, 0.7599, 0.1744, 0.7605, 0.1476, 0.7638, 0.1475, 0.7786, 0.1965, 0.7834, 0.1964, 0.7841, 0.2211, 0.7807, 0.2211, 0.6326, 0.5753, 0.6359, 0.5753, 0.635, 0.5783, 0.6297, 0.5784, 0.7766, 0.1695, 0.7822, 0.1694, 0.7834, 0.1964, 0.7786, 0.1965, 0.7649, 0.2152, 0.758, 0.2152, 0.7587, 0.1997, 0.7643, 0.1997, 0.7746, 0.1549, 0.7816, 0.1549, 0.7822, 0.1694, 0.7766, 0.1695, 0.7643, 0.1997, 0.7587, 0.1997, 0.7599, 0.1744, 0.7646, 0.1744, 0.312, 0.6614, 0.3021, 0.6062, 0.3783, 0.606, 0.3703, 0.6614, 0.7746, 0.1549, 0.7688, 0.1393, 0.7795, 0.1392, 0.7816, 0.1549, 0.7649, 0.2152, 0.7667, 0.2323, 0.756, 0.2323, 0.758, 0.2152, 0.4841, 0.1802, 0.4611, 0.1791, 0.4626, 0.1438, 0.4861, 0.1481, 0.4846, 0.1734, 0.4719, 0.1735, 0.461, 0.1421, 0.4808, 0.142, 0.8264, 0.2099, 0.8377, 0.2094, 0.8386, 0.2249, 0.8271, 0.2269, 0.8051, 0.2136, 0.812, 0.2136, 0.8138, 0.2293, 0.8031, 0.2293, 0.4841, 0.1802, 0.4817, 0.2101, 0.4629, 0.2108, 0.4611, 0.1791, 0.2991, 0.6052, 0.3753, 0.6054, 0.366, 0.6606, 0.3077, 0.6606, 0.4859, 0.2018, 0.488, 0.2483, 0.4793, 0.2485, 0.4755, 0.2019, 0.8264, 0.2099, 0.8274, 0.1945, 0.8366, 0.1949, 0.8377, 0.2094, 0.8051, 0.2136, 0.8058, 0.1991, 0.8114, 0.1991, 0.812, 0.2136, 0.4846, 0.1734, 0.4859, 0.2018, 0.4755, 0.2019, 0.4719, 0.1735, 0.8283, 0.1693, 0.8311, 0.1427, 0.8365, 0.1434, 0.836, 0.168, 0.8274, 0.1945, 0.8283, 0.1693, 0.836, 0.168, 0.8366, 0.1949, 0.4817, 0.2101, 0.4802, 0.2653, 0.4644, 0.2626, 0.4629, 0.2108, 0.8058, 0.1991, 0.8069, 0.1721, 0.8117, 0.1721, 0.8114, 0.1991, 0.6595, 0.5015, 0.6586, 0.4985, 0.6639, 0.4985, 0.6628, 0.5016, 0.4802, 0.2653, 0.481, 0.3158, 0.47, 0.3172, 0.4644, 0.2626, 0.8069, 0.1721, 0.8076, 0.1474, 0.811, 0.1474, 0.8117, 0.1721, 0.488, 0.2483, 0.4892, 0.2977, 0.4831, 0.2978, 0.4793, 0.2485, 0.6422, 0.6298, 0.6422, 0.5725, 0.6869, 0.5719, 0.6869, 0.6292, 0.3411, 0.6518, 0.3394, 0.6577, 0.3296, 0.6579, 0.3349, 0.6519, 0.683, 0.4969, 0.6818, 0.4934, 0.6904, 0.4945, 0.6884, 0.4976, 0.3329, 0.6699, 0.337, 0.6759, 0.3194, 0.6782, 0.3218, 0.6713, 0.6657, 0.5188, 0.6657, 0.517, 0.6769, 0.5171, 0.6773, 0.5189, 0.337, 0.6759, 0.3379, 0.6826, 0.3203, 0.6849, 0.3194, 0.6782, 0.6586, 0.4985, 0.654, 0.4952, 0.6657, 0.4952, 0.6639, 0.4985, 0.3394, 0.6577, 0.3309, 0.6638, 0.3094, 0.664, 0.3296, 0.6579, 0.1996, 0.214, 0.1799, 0.214, 0.1804, 0.1923, 0.1966, 0.1923, 0.3309, 0.6638, 0.3309, 0.6671, 0.3102, 0.6672, 0.3094, 0.664, 0.2773, 0.6309, 0.2863, 0.6315, 0.2863, 0.6746, 0.2773, 0.6756, 0.3379, 0.6826, 0.3379, 0.6863, 0.321, 0.6884, 0.3203, 0.6849, 0.3524, 0.6639, 0.3515, 0.6672, 0.3309, 0.6671, 0.3309, 0.6638, 0.1966, 0.2357, 0.1805, 0.2357, 0.1799, 0.214, 0.1996, 0.214, 0.3491, 0.6578, 0.3524, 0.6639, 0.3309, 0.6638, 0.3394, 0.6577, 0.6533, 0.4985, 0.6423, 0.4951, 0.654, 0.4952, 0.6586, 0.4985, 0.654, 0.5188, 0.6544, 0.517, 0.6657, 0.517, 0.6657, 0.5188, 0.3472, 0.6519, 0.3491, 0.6578, 0.3394, 0.6577, 0.3411, 0.6518, 0.4967, 0.2484, 0.4953, 0.2977, 0.4892, 0.2977, 0.488, 0.2483, 0.8022, 0.172, 0.8043, 0.1474, 0.8076, 0.1474, 0.8069, 0.1721, 0.6561, 0.5015, 0.6533, 0.4985, 0.6586, 0.4985, 0.6595, 0.5015, 0.8001, 0.199, 0.8022, 0.172, 0.8069, 0.1721, 0.8058, 0.1991, 0.4972, 0.1735, 0.4962, 0.2019, 0.4859, 0.2018, 0.4846, 0.1734, 0.7982, 0.2136, 0.8001, 0.199, 0.8058, 0.1991, 0.8051, 0.2136, 0.4962, 0.2019, 0.4967, 0.2484, 0.488, 0.2483, 0.4859, 0.2018, 0.309, 0.55, 0.3674, 0.55, 0.3753, 0.6054, 0.2991, 0.6052, 0.7982, 0.2136, 0.8051, 0.2136, 0.8031, 0.2293, 0.7923, 0.2292, 0.4972, 0.1735, 0.4846, 0.1734, 0.4808, 0.142, 0.5005, 0.142])
me_cube_002.materials.append(mat_material_001)
me_cube_002.use_remesh_fix_poles = True
me_cube_002.use_remesh_preserve_attributes = False
me_cube_002.update()
me_cube_002.normals_split_custom_set([tuple(v) for v in zip(*[iter([-0.9842, 0.0, 0.1773, -0.9842, 0.0, 0.1773, -0.9842, 0.0, 0.1773, -0.9842, 0.0, 0.1773, 0.1603, 0.9585, 0.2357, 0.1603, 0.9585, 0.2357, 0.1603, 0.9585, 0.2357, 0.1603, 0.9585, 0.2357, 0.8618, 0.0, 0.5073, 0.8618, 0.0, 0.5073, 0.8618, 0.0, 0.5073, 0.8618, 0.0, 0.5073, -0.1938, -0.9674, 0.1632, -0.1938, -0.9674, 0.1632, -0.1938, -0.9674, 0.1632, -0.1938, -0.9674, 0.1632, -0.994, -2.443e-09, 0.1095, -0.994, 3.537e-08, 0.1095, -0.994, 3.537e-08, 0.1095, -0.994, -2.394e-09, 0.1095, -0.004148, 0.4911, 0.8711, -0.004148, 0.4911, 0.8711, -0.004148, 0.4911, 0.8711, -0.004148, 0.4911, 0.8711, -0.1475, -0.9766, -0.1567, -0.1475, -0.9766, -0.1567, -0.1475, -0.9766, -0.1567, -0.1475, -0.9766, -0.1567, 0.9992, 0.0, 0.03879, 0.9992, 0.0, 0.03879, 0.9992, 0.0, 0.03879, 0.9992, 0.0, 0.03879, 0.1659, 0.9807, -0.1031, 0.1659, 0.9807, -0.1031, 0.1659, 0.9807, -0.1031, 0.1659, 0.9807, -0.1031, -0.9721, 3.423e-10, -0.2347, -0.9721, 4.035e-10, -0.2347, -0.9721, 4.885e-08, -0.2347, -0.9721, 4.885e-08, -0.2347, 0.1535, -0.9542, -0.2567, 0.1535, -0.9542, -0.2567, 0.1535, -0.9542, -0.2567, 0.1535, -0.9542, -0.2567, 0.1571, 0.9766, 0.147, 0.1571, 0.9766, 0.147, 0.1571, 0.9766, 0.147, 0.1571, 0.9766, 0.147, 0.994, 0.0, 0.1095, 0.994, 0.0, 0.1095, 0.994, 0.0, 0.1095, 0.994, 0.0, 0.1095, -0.9812, -7.32e-09, -0.1932, -0.9812, -7.376e-09, -0.1932, -0.9812, -7.376e-09, -0.1932, -0.9812, -7.32e-09, -0.1932, 0.1535, 0.9542, -0.2567, 0.1535, 0.9542, -0.2567, 0.1535, 0.9542, -0.2567, 0.1535, 0.9542, -0.2567, -0.1535, 0.9542, -0.2567, -0.1535, 0.9542, -0.2567, -0.1535, 0.9542, -0.2567, -0.1535, 0.9542, -0.2567, 0.9812, 0.0, -0.1932, 0.9812, 0.0, -0.1932, 0.9812, 0.0, -0.1932, 0.9812, 0.0, -0.1932, -0.9812, -7.264e-09, -0.1932, -0.9812, -7.32e-09, -0.1932, -0.9812, -7.32e-09, -0.1932, -0.9812, -7.264e-09, -0.1932, 0.9732, 0.0, -0.2298, 0.9732, 0.0, -0.2298, 0.9732, 0.0, -0.2298, 0.9732, 0.0, -0.2298, 0.6543, 0.0, 0.7562, 0.6543, 0.0, 0.7562, 0.6543, 0.0, 0.7562, 0.6543, 0.0, 0.7562, -0.912, 0.0, 0.4101, -0.912, 0.0, 0.4101, -0.912, 0.0, 0.4101, -0.912, 0.0, 0.4101, 0.1619, -0.3445, 0.9247, 0.1619, -0.3445, 0.9247, 0.1619, -0.3445, 0.9247, 0.1619, -0.3445, 0.9247, -0.7924, -0.1079, 0.6004, -0.7924, -0.1079, 0.6004, -0.7924, -0.1079, 0.6004, -0.7924, -0.1079, 0.6004, -1.0, 0.0, -4.686e-07, -1.0, 0.0, -4.686e-07, -1.0, 0.0, -4.686e-07, -1.0, 0.0, 0.003731, 0.1578, -0.948, 0.2765, 0.1578, -0.948, 0.2765, 0.1578, -0.948, 0.2765, 0.1578, -0.948, 0.2765, -0.03624, 0.8762, 0.4807, -0.03624, 0.8762, 0.4807, -0.03624, 0.8762, 0.4807, -0.03624, 0.8762, 0.4807, 0.994, 0.0, 0.1095, 0.994, 0.0, 0.1095, 0.994, 0.0, 0.1095, 0.994, 0.0, 0.1095, -0.9991, -3.606e-08, -0.04151, -0.9991, -7.19e-08, -0.04151, -0.9991, -7.19e-08, -0.04151, -0.9991, -3.584e-08, -0.04151, -0.1535, -0.9542, -0.2567, -0.1535, -0.9542, -0.2567, -0.1535, -0.9542, -0.2567, -0.1535, -0.9542, -0.2567, -0.994, -4.021e-08, 0.1095, -0.994, -2.443e-09, 0.1095, -0.994, -2.394e-09, 0.1095, -0.994, -4.021e-08, 0.1095, 0.8884, 0.393, -0.237, 0.8884, 0.393, -0.237, 0.8884, 0.393, -0.237, 0.8884, 0.393, -0.237, 0.1379, -0.984, -0.1132, 0.1379, -0.984, -0.1132, 0.1379, -0.984, -0.1132, 0.1379, -0.984, -0.1132, -0.08586, 0.99, 0.1118, -0.08586, 0.99, 0.1118, -0.08586, 0.99, 0.1118, -0.08586, 0.99, 0.1118, 0.2282, 0.03849, -0.9729, 0.2282, 0.03849, -0.9729, 0.2282, 0.03849, -0.9729, 0.2282, 0.03849, -0.9729, 0.1384, -0.9566, -0.2565, 0.1384, -0.9566, -0.2565, 0.1384, -0.9566, -0.2565, 0.1384, -0.9566, -0.2565, -0.9654, -0.2409, -0.09953, -0.9654, -0.2409, -0.09953, -0.9654, -0.2409, -0.09953, -0.9654, -0.2409, -0.09953, 0.15, -0.9115, -0.3831, 0.15, -0.9115, -0.3831, 0.15, -0.9115, -0.3831, 0.15, -0.9115, -0.3831, -0.1291, 0.941, -0.3128, -0.1291, 0.941, -0.3128, -0.1291, 0.941, -0.3128, -0.1291, 0.941, -0.3128, -0.2094, 0.9734, -0.09262, -0.2094, 0.9734, -0.09262, -0.2094, 0.9734, -0.09262, -0.2094, 0.9734, -0.09262, -0.1686, 0.9265, -0.3364, -0.1686, 0.9265, -0.3364, -0.1686, 0.9265, -0.3364, -0.1686, 0.9265, -0.3364, 0.9318, 0.3493, -0.09876, 0.9318, 0.3493, -0.09876, 0.9318, 0.3493, -0.09876, 0.9318, 0.3493, -0.09876, -0.717, -0.182, -0.6729, -0.717, -0.182, -0.6729, -0.717, -0.182, -0.6729, -0.717, -0.182, -0.6729, 0.918, 0.1925, 0.3466, 0.918, 0.1925, 0.3466, 0.918, 0.1925, 0.3466, 0.918, 0.1925, 0.3466, 0.9607, 0.2327, 0.1511, 0.9607, 0.2327, 0.1511, 0.9607, 0.2327, 0.1511, 0.9607, 0.2327, 0.1511, -0.9667, -0.256, 0.002676, -0.9667, -0.256, 0.002676, -0.9667, -0.256, 0.002676, -0.9667, -0.256, 0.002676, 0.1247, -0.9888, -0.08257, 0.1247, -0.9888, -0.08257, 0.1247, -0.9888, -0.08257, 0.1247, -0.9888, -0.08257, 0.0729, -0.6092, 0.7897, 0.0729, -0.6092, 0.7897, 0.0729, -0.6092, 0.7897, 0.0729, -0.6092, 0.7897, -0.9398, -0.2326, 0.2505, -0.9398, -0.2326, 0.2505, -0.9398, -0.2326, 0.2505, -0.9398, -0.2326, 0.2505, 0.1208, -0.9843, 0.129, 0.1208, -0.9843, 0.129, 0.1208, -0.9843, 0.129, 0.1208, -0.9843, 0.129, -0.2479, 0.9616, 0.1181, -0.2479, 0.9616, 0.1181, -0.2479, 0.9616, 0.1181, -0.2479, 0.9616, 0.1181, -0.0001162, 3.749e-08, 1.0, -0.0001195, 9.047e-08, 1.0, -0.0001197, -1.835e-05, 1.0, -0.0001161, -4.062e-06, 1.0, -0.2005, 0.7147, 0.6701, -0.2005, 0.7147, 0.6701, -0.2005, 0.7147, 0.6701, -0.2005, 0.7147, 0.6701, 0.7659, 0.1523, 0.6247, 0.7659, 0.1523, 0.6247, 0.7659, 0.1523, 0.6247, 0.7659, 0.1523, 0.6247, -0.8714, -0.2468, 0.4239, -0.8714, -0.2468, 0.4239, -0.8714, -0.2468, 0.4239, -0.8714, -0.2468, 0.4239, 0.1234, 0.6547, 0.7457, 0.1234, 0.6547, 0.7457, 0.1234, 0.6547, 0.7457, 0.1234, 0.6547, 0.7457, -0.0001128, -5.796e-08, 1.0, -0.0001162, 3.749e-08, 1.0, -0.0001161, -4.062e-06, 1.0, -0.0001126, 9.997e-06, 1.0, 0.2253, 0.964, 0.1415, 0.2253, 0.964, 0.1415, 0.2253, 0.964, 0.1415, 0.2253, 0.964, 0.1415, -0.2479, -0.9616, 0.1181, -0.2479, -0.9616, 0.1181, -0.2479, -0.9616, 0.1181, -0.2479, -0.9616, 0.1181, -0.2005, -0.7147, 0.6701, -0.2005, -0.7147, 0.6701, -0.2005, -0.7147, 0.6701, -0.2005, -0.7147, 0.6701, -0.2094, -0.9734, -0.09262, -0.2094, -0.9734, -0.09262, -0.2094, -0.9734, -0.09262, -0.2094, -0.9734, -0.09262, 0.2306, 0.9426, -0.2415, 0.2306, 0.9426, -0.2415, 0.2306, 0.9426, -0.2415, 0.2306, 0.9426, -0.2415, 0.2204, 0.9732, -0.06505, 0.2204, 0.9732, -0.06505, 0.2204, 0.9732, -0.06505, 0.2204, 0.9732, -0.06505, 0.2006, 0.9234, -0.3273, 0.2006, 0.9234, -0.3273, 0.2006, 0.9234, -0.3273, 0.2006, 0.9234, -0.3273, -0.1394, -0.934, -0.3291, -0.1394, -0.934, -0.3291, -0.1394, -0.934, -0.3291, -0.1394, -0.934, -0.3291, -0.1686, -0.9265, -0.3364, -0.1686, -0.9265, -0.3364, -0.1686, -0.9265, -0.3364, -0.1686, -0.9265, -0.3364, 0.1379, 0.984, -0.1132, 0.1379, 0.984, -0.1132, 0.1379, 0.984, -0.1132, 0.1379, 0.984, -0.1132, -0.09084, -0.9783, 0.1861, -0.09084, -0.9783, 0.1861, -0.09084, -0.9783, 0.1861, -0.09084, -0.9783, 0.1861, 0.9812, 0.0, -0.1932, 0.9812, 0.0, -0.1932, 0.9812, 0.0, -0.1932, 0.9812, 0.0, -0.1932, 0.1578, 0.948, 0.2765, 0.1578, 0.948, 0.2765, 0.1578, 0.948, 0.2765, 0.1578, 0.948, 0.2765, -0.03624, -0.8762, 0.4807, -0.03624, -0.8762, 0.4807, -0.03624, -0.8762, 0.4807, -0.03624, -0.8762, 0.4807, -0.004149, -0.4911, 0.8711, -0.004149, -0.4911, 0.8711, -0.004149, -0.4911, 0.8711, -0.004149, -0.4911, 0.8711, -0.1475, 0.9766, -0.1567, -0.1475, 0.9766, -0.1567, -0.1475, 0.9766, -0.1567, -0.1475, 0.9766, -0.1567, 0.1659, -0.9807, -0.1031, 0.1659, -0.9807, -0.1031, 0.1659, -0.9807, -0.1031, 0.1659, -0.9807, -0.1031, 0.1619, 0.3445, 0.9247, 0.1619, 0.3445, 0.9247, 0.1619, 0.3445, 0.9247, 0.1619, 0.3445, 0.9247, 0.1603, -0.9585, 0.2357, 0.1603, -0.9585, 0.2357, 0.1603, -0.9585, 0.2357, 0.1603, -0.9585, 0.2357, -0.1938, 0.9674, 0.1632, -0.1938, 0.9674, 0.1632, -0.1938, 0.9674, 0.1632, -0.1938, 0.9674, 0.1632, -0.000113, -1.015e-05, 1.0, -0.0001162, 4.128e-06, 1.0, -0.0001162, 3.749e-08, 1.0, -0.0001128, -5.796e-08, 1.0, -0.8696, 0.2501, 0.4258, -0.8696, 0.2501, 0.4258, -0.8696, 0.2501, 0.4258, -0.8696, 0.2501, 0.4258, 0.7387, -0.1447, 0.6583, 0.7387, -0.1447, 0.6583, 0.7387, -0.1447, 0.6583, 0.7387, -0.1447, 0.6583, -0.0001162, 4.128e-06, 1.0, -0.0001194, 1.865e-05, 1.0, -0.0001195, 9.047e-08, 1.0, -0.0001162, 3.749e-08, 1.0, -0.9389, 0.236, 0.2506, -0.9389, 0.236, 0.2506, -0.9389, 0.236, 0.2506, -0.9389, 0.236, 0.2506, -0.9657, 0.2597, 0.002374, -0.9657, 0.2597, 0.002374, -0.9657, 0.2597, 0.002374, -0.9657, 0.2597, 0.002374, 0.9618, -0.2294, 0.1491, 0.9618, -0.2294, 0.1491, 0.9618, -0.2294, 0.1491, 0.9618, -0.2294, 0.1491, 0.9179, -0.1896, 0.3485, 0.9179, -0.1896, 0.3485, 0.9179, -0.1896, 0.3485, 0.9179, -0.1896, 0.3485, -0.7163, 0.1847, -0.673, -0.7163, 0.1847, -0.673, -0.7163, 0.1847, -0.673, -0.7163, 0.1847, -0.673, 0.9327, -0.3444, -0.1072, 0.9327, -0.3444, -0.1072, 0.9327, -0.3444, -0.1072, 0.9327, -0.3444, -0.1072, -0.9891, 0.1278, 0.07258, -0.9891, 0.1278, 0.07258, -0.9891, 0.1278, 0.07258, -0.9891, 0.1278, 0.07258, 0.2281, -0.03789, -0.9729, 0.2281, -0.03789, -0.9729, 0.2281, -0.03789, -0.9729, 0.2281, -0.03789, -0.9729, 0.8796, -0.3832, -0.2818, 0.8796, -0.3832, -0.2818, 0.8796, -0.3832, -0.2818, 0.8796, -0.3832, -0.2818, -1.0, 0.0, -4.686e-07, -1.0, 0.0, -4.686e-07, -1.0, 0.0, 0.003731, -0.9999, 1.881e-07, 0.0103, -0.9999, 1.881e-07, 0.0103, -1.0, 0.0, 0.003731, -0.9999, 0.0, 0.01119, -0.9999, 0.0, 0.01119, -0.912, 0.0, 0.4101, -0.912, 0.0, 0.4101, -0.912, 0.0, 0.4101, -0.912, 0.0, 0.4101, 0.6543, 0.0, 0.7562, 0.6543, 0.0, 0.7562, 0.6543, 0.0, 0.7562, 0.6543, 0.0, 0.7562, 0.9732, 0.0, -0.2298, 0.9732, 0.0, -0.2298, 0.9732, 0.0, -0.2298, 0.9732, 0.0, -0.2298, -0.9721, -4.81e-08, -0.2347, -0.9721, -4.81e-08, -0.2347, -0.9721, 4.035e-10, -0.2347, -0.9721, 3.423e-10, -0.2347, 0.9992, 0.0, 0.03879, 0.9992, 0.0, 0.03879, 0.9992, 0.0, 0.03879, 0.9992, 0.0, 0.03879, 0.8618, 0.0, 0.5073, 0.8618, 0.0, 0.5073, 0.8618, 0.0, 0.5073, 0.8618, 0.0, 0.5073, -0.9842, 0.0, 0.1773, -0.9842, 0.0, 0.1773, -0.9842, 0.0, 0.1773, -0.9842, 0.0, 0.1773, 0.1571, -0.9766, 0.147, 0.1571, -0.9766, 0.147, 0.1571, -0.9766, 0.147, 0.1571, -0.9766, 0.147, -0.1571, 0.9766, 0.147, -0.1571, 0.9766, 0.147, -0.1571, 0.9766, 0.147, -0.1571, 0.9766, 0.147, -0.1571, -0.9766, 0.147, -0.1571, -0.9766, 0.147, -0.1571, -0.9766, 0.147, -0.1571, -0.9766, 0.147, 0.0, 0.0, -1.0, 0.0, 0.0, -1.0, 0.0, 0.0, -1.0, 0.0, 0.0, -1.0, 0.0, 0.0, -1.0, 0.0, 0.0, -1.0, 0.0, 0.0, -1.0, 0.0, 0.0, -1.0, -0.123, 0.835, -0.5363, -0.123, 0.835, -0.5363, -0.123, 0.835, -0.5363, -0.123, 0.835, -0.5363, 0.1199, 0.8143, -0.568, 0.1199, 0.8143, -0.568, 0.1199, 0.8143, -0.568, 0.1199, 0.8143, -0.568, 0.1199, -0.8143, -0.568, 0.1199, -0.8143, -0.568, 0.1199, -0.8143, -0.568, 0.1199, -0.8143, -0.568, 0.9231, 0.0, -0.3845, 0.9231, 0.0, -0.3845, 0.9231, 0.0, -0.3845, 0.9231, 0.0, -0.3845, 0.9231, 0.0, -0.3845, 0.9231, 0.0, -0.3845, 0.9231, 0.0, -0.3845, 0.9231, 0.0, -0.3845, -0.123, -0.835, -0.5363, -0.123, -0.835, -0.5363, -0.123, -0.835, -0.5363, -0.123, -0.835, -0.5363, -0.9991, 0.0, -0.04151, -0.9991, -3.606e-08, -0.04151, -0.9991, -3.584e-08, -0.04151, -0.9991, 0.0, -0.04151, -0.9997, 0.01242, -0.02278, -0.9997, 0.01242, -0.02278, -0.9997, 0.01242, -0.02278, -0.9997, 0.01242, -0.02278, -0.05998, 0.8553, 0.5146, -0.05998, 0.8553, 0.5146, -0.05998, 0.8553, 0.5146, -0.05998, 0.8553, 0.5146, 0.983, 0.01481, 0.1829, 0.983, 0.01481, 0.1829, 0.983, 0.01481, 0.1829, 0.983, 0.01481, 0.1829, 0.01966, -0.9847, -0.1732, 0.01966, -0.9847, -0.1732, 0.01966, -0.9847, -0.1732, 0.01966, -0.9847, -0.1732, 0.1003, -0.2573, -0.9611, 0.1003, -0.2573, -0.9611, 0.1003, -0.2573, -0.9611, 0.1003, -0.2573, -0.9611, -0.1225, 0.1182, 0.9854, -0.1225, 0.1182, 0.9854, -0.1225, 0.1182, 0.9854, -0.1225, 0.1182, 0.9854, 0.08261, -0.9602, -0.2668, 0.08261, -0.9602, -0.2668, 0.08261, -0.9602, -0.2668, 0.08261, -0.9602, -0.2668, -0.9549, 0.2746, -0.1132, -0.9549, 0.2746, -0.1132, -0.9549, 0.2746, -0.1132, -0.9549, 0.2746, -0.1132, 0.9576, 0.2747, 0.08721, 0.9576, 0.2747, 0.08721, 0.9576, 0.2747, 0.08721, 0.9576, 0.2747, 0.08721, 0.06799, -0.7556, -0.6515, 0.06799, -0.7556, -0.6515, 0.06799, -0.7556, -0.6515, 0.06799, -0.7556, -0.6515, -0.2007, 0.8818, 0.4269, -0.2007, 0.8818, 0.4269, -0.2007, 0.8818, 0.4269, -0.2007, 0.8818, 0.4269, -0.1781, 0.7984, 0.5752, -0.1781, 0.7984, 0.5752, -0.1781, 0.7984, 0.5752, -0.1781, 0.7984, 0.5752, -0.9752, -0.1707, -0.1412, -0.9752, -0.1707, -0.1412, -0.9752, -0.1707, -0.1412, -0.9752, -0.1707, -0.1412, 0.9464, -0.05498, 0.3182, 0.9464, -0.05498, 0.3182, 0.9464, -0.05498, 0.3182, 0.9464, -0.05498, 0.3182, -0.2344, 0.8331, 0.5009, -0.2344, 0.8331, 0.5009, -0.2344, 0.8331, 0.5009, -0.2344, 0.8331, 0.5009, -0.8523, 0.08323, -0.5163, -0.8523, 0.08323, -0.5163, -0.8523, 0.08323, -0.5163, -0.8523, 0.08323, -0.5163, 0.9414, 0.08323, 0.3269, 0.9414, 0.08323, 0.3269, 0.9414, 0.08323, 0.3269, 0.9414, 0.08323, 0.3269, 0.2922, -0.7268, -0.6216, 0.2922, -0.7268, -0.6216, 0.2922, -0.7268, -0.6216, 0.2922, -0.7268, -0.6216, 0.9619, 0.04481, 0.2699, 0.9619, 0.04481, 0.2699, 0.9619, 0.04481, 0.2699, 0.9619, 0.04481, 0.2699, -0.9715, -0.2326, 0.04569, -0.9715, -0.2326, 0.04569, -0.9715, -0.2326, 0.04569, -0.9715, -0.2326, 0.04569, 0.6253, -0.2108, 0.7514, 0.6253, -0.2108, 0.7514, 0.6253, -0.2108, 0.7514, 0.6253, -0.2108, 0.7514, 0.2318, -0.8378, -0.4944, 0.2318, -0.8378, -0.4944, 0.2318, -0.8378, -0.4944, 0.2318, -0.8378, -0.4944, 0.3719, 0.484, -0.7921, 0.3719, 0.484, -0.7921, 0.3719, 0.484, -0.7921, 0.3719, 0.484, -0.7921, 0.2198, -0.8483, -0.4818, 0.2198, -0.8483, -0.4818, 0.2198, -0.8483, -0.4818, 0.2198, -0.8483, -0.4818, -0.1322, 0.9381, 0.32, -0.1322, 0.9381, 0.32, -0.1322, 0.9381, 0.32, -0.1322, 0.9381, 0.32, -0.7848, 0.1199, -0.608, -0.7848, 0.1199, -0.608, -0.7848, 0.1199, -0.608, -0.7848, 0.1199, -0.608, -0.8528, 0.05913, -0.5189, -0.8528, 0.05913, -0.5189, -0.8528, 0.05913, -0.5189, -0.8528, 0.05913, -0.5189, -0.1962, 0.8789, 0.4348, -0.1962, 0.8789, 0.4348, -0.1962, 0.8789, 0.4348, -0.1962, 0.8789, 0.4348, 0.2585, -0.7838, -0.5646, 0.2585, -0.7838, -0.5646, 0.2585, -0.7838, -0.5646, 0.2585, -0.7838, -0.5646, 0.1908, 0.8288, 0.526, 0.1908, 0.8288, 0.526, 0.1908, 0.8288, 0.526, 0.1908, 0.8288, 0.526, 0.9118, 0.02198, 0.41, 0.9118, 0.02198, 0.41, 0.9118, 0.02198, 0.41, 0.9118, 0.02198, 0.41, 0.6052, -0.7054, -0.369, 0.6052, -0.7054, -0.369, 0.6052, -0.7054, -0.369, 0.6052, -0.7054, -0.369, 0.1553, -0.4017, 0.9025, 0.1553, -0.4017, 0.9025, 0.1553, -0.4017, 0.9025, 0.1553, -0.4017, 0.9025, 0.1924, 0.8566, 0.4787, 0.1924, 0.8566, 0.4787, 0.1924, 0.8566, 0.4787, 0.1924, 0.8566, 0.4787, 0.7583, 0.414, -0.5036, 0.7583, 0.414, -0.5036, 0.7583, 0.414, -0.5036, 0.7583, 0.414, -0.5036, 0.9675, 0.1073, 0.2288, 0.9675, 0.1073, 0.2288, 0.9675, 0.1073, 0.2288, 0.9675, 0.1073, 0.2288, -0.9486, -0.0642, -0.3099, -0.9486, -0.0642, -0.3099, -0.9486, -0.0642, -0.3099, -0.9486, -0.0642, -0.3099, 0.5985, -0.6945, -0.3994, 0.5985, -0.6945, -0.3994, 0.5985, -0.6945, -0.3994, 0.5985, -0.6945, -0.3994, -0.9997, -0.01242, -0.02278, -0.9997, -0.01242, -0.02278, -0.9997, -0.01242, -0.02278, -0.9997, -0.01242, -0.02278, -0.05998, -0.8553, 0.5146, -0.05998, -0.8553, 0.5146, -0.05998, -0.8553, 0.5146, -0.05998, -0.8553, 0.5146, 0.983, -0.01481, 0.1829, 0.983, -0.01481, 0.1829, 0.983, -0.01481, 0.1829, 0.983, -0.01481, 0.1829, 0.01966, 0.9847, -0.1732, 0.01966, 0.9847, -0.1732, 0.01966, 0.9847, -0.1732, 0.01966, 0.9847, -0.1732, 0.1003, 0.2573, -0.9611, 0.1003, 0.2573, -0.9611, 0.1003, 0.2573, -0.9611, 0.1003, 0.2573, -0.9611, -0.1225, -0.1182, 0.9854, -0.1225, -0.1182, 0.9854, -0.1225, -0.1182, 0.9854, -0.1225, -0.1182, 0.9854, 0.08261, 0.9602, -0.2668, 0.08261, 0.9602, -0.2668, 0.08261, 0.9602, -0.2668, 0.08261, 0.9602, -0.2668, -0.9549, -0.2746, -0.1132, -0.9549, -0.2746, -0.1132, -0.9549, -0.2746, -0.1132, -0.9549, -0.2746, -0.1132, 0.9576, -0.2747, 0.08721, 0.9576, -0.2747, 0.08721, 0.9576, -0.2747, 0.08721, 0.9576, -0.2747, 0.08721, 0.06799, 0.7556, -0.6515, 0.06799, 0.7556, -0.6515, 0.06799, 0.7556, -0.6515, 0.06799, 0.7556, -0.6515, -0.2007, -0.8818, 0.4269, -0.2007, -0.8818, 0.4269, -0.2007, -0.8818, 0.4269, -0.2007, -0.8818, 0.4269, -0.1781, -0.7984, 0.5752, -0.1781, -0.7984, 0.5752, -0.1781, -0.7984, 0.5752, -0.1781, -0.7984, 0.5752, -0.9752, 0.1707, -0.1412, -0.9752, 0.1707, -0.1412, -0.9752, 0.1707, -0.1412, -0.9752, 0.1707, -0.1412, 0.9464, 0.05498, 0.3182, 0.9464, 0.05498, 0.3182, 0.9464, 0.05498, 0.3182, 0.9464, 0.05498, 0.3182, -0.2344, -0.8331, 0.5009, -0.2344, -0.8331, 0.5009, -0.2344, -0.8331, 0.5009, -0.2344, -0.8331, 0.5009, -0.8523, -0.08323, -0.5163, -0.8523, -0.08323, -0.5163, -0.8523, -0.08323, -0.5163, -0.8523, -0.08323, -0.5163, 0.9414, -0.08323, 0.3269, 0.9414, -0.08323, 0.3269, 0.9414, -0.08323, 0.3269, 0.9414, -0.08323, 0.3269, 0.2922, 0.7268, -0.6216, 0.2922, 0.7268, -0.6216, 0.2922, 0.7268, -0.6216, 0.2922, 0.7268, -0.6216, 0.9619, -0.04481, 0.2699, 0.9619, -0.04481, 0.2699, 0.9619, -0.04481, 0.2699, 0.9619, -0.04481, 0.2699, -0.9715, 0.2326, 0.04569, -0.9715, 0.2326, 0.04569, -0.9715, 0.2326, 0.04569, -0.9715, 0.2326, 0.04569, 0.6253, 0.2108, 0.7514, 0.6253, 0.2108, 0.7514, 0.6253, 0.2108, 0.7514, 0.6253, 0.2108, 0.7514, 0.2318, 0.8378, -0.4944, 0.2318, 0.8378, -0.4944, 0.2318, 0.8378, -0.4944, 0.2318, 0.8378, -0.4944, 0.3719, -0.484, -0.7921, 0.3719, -0.484, -0.7921, 0.3719, -0.484, -0.7921, 0.3719, -0.484, -0.7921, 0.2198, 0.8483, -0.4818, 0.2198, 0.8483, -0.4818, 0.2198, 0.8483, -0.4818, 0.2198, 0.8483, -0.4818, -0.1322, -0.9381, 0.32, -0.1322, -0.9381, 0.32, -0.1322, -0.9381, 0.32, -0.1322, -0.9381, 0.32, -0.7848, -0.1199, -0.608, -0.7848, -0.1199, -0.608, -0.7848, -0.1199, -0.608, -0.7848, -0.1199, -0.608, -0.8528, -0.05913, -0.5189, -0.8528, -0.05913, -0.5189, -0.8528, -0.05913, -0.5189, -0.8528, -0.05913, -0.5189, -0.1962, -0.8789, 0.4348, -0.1962, -0.8789, 0.4348, -0.1962, -0.8789, 0.4348, -0.1962, -0.8789, 0.4348, 0.2585, 0.7838, -0.5646, 0.2585, 0.7838, -0.5646, 0.2585, 0.7838, -0.5646, 0.2585, 0.7838, -0.5646, 0.1908, -0.8288, 0.526, 0.1908, -0.8288, 0.526, 0.1908, -0.8288, 0.526, 0.1908, -0.8288, 0.526, 0.9118, -0.02198, 0.41, 0.9118, -0.02198, 0.41, 0.9118, -0.02198, 0.41, 0.9118, -0.02198, 0.41, 0.6052, 0.7054, -0.369, 0.6052, 0.7054, -0.369, 0.6052, 0.7054, -0.369, 0.6052, 0.7054, -0.369, 0.1553, 0.4017, 0.9025, 0.1553, 0.4017, 0.9025, 0.1553, 0.4017, 0.9025, 0.1553, 0.4017, 0.9025, 0.1924, -0.8566, 0.4787, 0.1924, -0.8566, 0.4787, 0.1924, -0.8566, 0.4787, 0.1924, -0.8566, 0.4787, 0.7583, -0.414, -0.5036, 0.7583, -0.414, -0.5036, 0.7583, -0.414, -0.5036, 0.7583, -0.414, -0.5036, 0.9675, -0.1073, 0.2288, 0.9675, -0.1073, 0.2288, 0.9675, -0.1073, 0.2288, 0.9675, -0.1073, 0.2288, -0.9486, 0.0642, -0.3099, -0.9486, 0.0642, -0.3099, -0.9486, 0.0642, -0.3099, -0.9486, 0.0642, -0.3099, 0.5985, 0.6945, -0.3994, 0.5985, 0.6945, -0.3994, 0.5985, 0.6945, -0.3994, 0.5985, 0.6945, -0.3994, -0.9937, 0.02067, -0.1105, -0.9937, 0.02067, -0.1105, -0.9937, 0.02067, -0.1105, -0.9937, 0.02067, -0.1105, 0.1718, 0.9835, 0.05672, 0.1718, 0.9835, 0.05672, 0.1718, 0.9835, 0.05672, 0.1718, 0.9835, 0.05672, 0.9424, 0.06152, -0.3288, 0.9424, 0.06152, -0.3288, 0.9424, 0.06152, -0.3288, 0.9424, 0.06152, -0.3288, -0.1604, -0.9769, -0.1409, -0.1604, -0.9769, -0.1409, -0.1604, -0.9769, -0.1409, -0.1604, -0.9769, -0.1409, -0.9992, 0.003187, -0.03988, -0.9992, 0.003187, -0.03988, -0.9992, 0.003187, -0.03988, -0.9992, 0.003187, -0.03988, 3.878e-08, -0.2168, 0.9762, 0.001275, -0.2168, 0.9762, 0.001275, -0.2168, 0.9762, 3.884e-08, -0.2168, 0.9762, 0.266, 0.9636, 0.02749, 0.266, 0.9636, 0.02749, 0.266, 0.9636, 0.02749, 0.266, 0.9636, 0.02749, 0.9919, 0.01011, -0.1265, 0.9919, 0.01011, -0.1265, 0.9919, 0.01011, -0.1265, 0.9919, 0.01011, -0.1265, -0.1523, -0.9748, -0.1631, -0.1523, -0.9748, -0.1631, -0.1523, -0.9748, -0.1631, -0.1523, -0.9748, -0.1631, 0.2031, 0.9791, -0.005186, 0.2031, 0.9791, -0.005186, 0.2031, 0.9791, -0.005186, 0.2031, 0.9791, -0.005186, 0.997, 0.009185, -0.07744, 0.9971, 0.009602, -0.07497, 0.9969, 0.009144, -0.07768, 0.9969, 0.009144, -0.07768, 0.9972, 0.00963, -0.07481, 0.9972, 0.00963, -0.07481, 0.9971, 0.009602, -0.07497, 0.997, 0.009185, -0.07744, -1.0, -0.001101, 0.008552, -1.0, -0.001101, 0.008552, -1.0, -0.001101, 0.008552, -1.0, -0.001101, 0.008552, -0.08457, -0.9909, -0.1048, -0.08457, -0.9909, -0.1048, -0.08457, -0.9909, -0.1048, -0.08457, -0.9909, -0.1048, -0.01069, -0.8365, 0.5478, -0.01069, -0.8365, 0.5478, -0.01069, -0.8365, 0.5478, -0.01069, -0.8365, 0.5478, -0.9995, 0.003799, -0.03228, -0.9995, 0.003799, -0.03228, -0.9995, 0.003799, -0.03228, -0.9995, 0.003799, -0.03228, 6.994e-06, -0.9982, -0.06056, -0.000462, -0.9982, -0.06055, -0.000462, -0.9982, -0.06055, -6.995e-06, -0.9982, -0.06056, 0.3383, 0.9398, -0.04885, 0.3383, 0.9398, -0.04885, 0.3383, 0.9398, -0.04885, 0.3383, 0.9398, -0.04885, 0.2888, 0.05491, 0.9558, 0.2888, 0.05491, 0.9558, 0.2888, 0.05491, 0.9558, 0.2888, 0.05491, 0.9558, 0.2789, 0.7935, 0.541, 0.2789, 0.7935, 0.541, 0.2789, 0.7935, 0.541, 0.2789, 0.7935, 0.541, 0.7383, 0.03869, 0.6734, 0.7383, 0.03869, 0.6734, 0.7383, 0.03869, 0.6734, 0.7383, 0.03869, 0.6734, -0.9518, 0.01759, 0.3062, -0.9518, 0.01759, 0.3062, -0.9518, 0.01759, 0.3062, -0.9518, 0.01759, 0.3062, -0.02498, -0.9977, -0.06243, -0.02498, -0.9977, -0.06243, -0.02498, -0.9977, -0.06243, -0.02498, -0.9977, -0.06243, -0.8826, 0.02697, 0.4694, -0.8826, 0.02697, 0.4694, -0.8826, 0.02697, 0.4694, -0.8826, 0.02697, 0.4694, -0.03269, -0.9985, 0.04457, -0.03269, -0.9985, 0.04457, -0.03269, -0.9985, 0.04457, -0.03269, -0.9985, 0.04457, 0.1781, 0.9135, 0.3659, 0.1781, 0.9135, 0.3659, 0.1781, 0.9135, 0.3659, 0.1781, 0.9135, 0.3659, 0.0, -0.05162, -0.9987, -0.003003, -0.05162, -0.9987, -0.003003, -0.05162, -0.9987, 0.0, -0.05162, -0.9987, 0.1374, 0.9775, -0.1598, 0.1374, 0.9775, -0.1598, 0.1374, 0.9775, -0.1598, 0.1374, 0.9775, -0.1598, 0.9705, -0.01382, -0.2405, 0.9705, -0.01382, -0.2405, 0.9705, -0.01382, -0.2405, 0.9705, -0.01382, -0.2405, -0.9705, -0.01382, -0.2405, -0.9705, -0.01382, -0.2405, -0.9705, -0.01382, -0.2405, -0.9705, -0.01382, -0.2405, -0.1374, 0.9775, -0.1598, -0.1374, 0.9775, -0.1598, -0.1374, 0.9775, -0.1598, -0.1374, 0.9775, -0.1598, 0.003003, -0.05162, -0.9987, 0.0, -0.05162, -0.9987, 0.0, -0.05162, -0.9987, 0.003003, -0.05162, -0.9987, -0.1895, 0.9721, -0.1385, -0.1895, 0.9721, -0.1385, -0.1895, 0.9721, -0.1385, -0.1895, 0.9721, -0.1385, 0.03242, -0.9904, 0.1345, 0.03242, -0.9904, 0.1345, 0.03242, -0.9904, 0.1345, 0.03242, -0.9904, 0.1345, 0.02498, -0.9977, -0.06243, 0.02498, -0.9977, -0.06243, 0.02498, -0.9977, -0.06243, 0.02498, -0.9977, -0.06243, -0.3021, 0.8596, 0.4121, -0.3021, 0.8596, 0.4121, -0.3021, 0.8596, 0.4121, -0.3021, 0.8596, 0.4121, -0.3385, 0.9404, -0.03405, -0.3385, 0.9404, -0.03405, -0.3385, 0.9404, -0.03405, -0.3385, 0.9404, -0.03405, 0.000462, -0.9982, -0.06057, 6.994e-06, -0.9982, -0.06056, -6.995e-06, -0.9982, -0.06056, 0.000462, -0.9982, -0.06057, 0.01065, -0.8335, 0.5524, 0.01065, -0.8335, 0.5524, 0.01065, -0.8335, 0.5524, 0.01065, -0.8335, 0.5524, 0.08451, -0.9901, -0.1117, 0.08451, -0.9901, -0.1117, 0.08451, -0.9901, -0.1117, 0.08451, -0.9901, -0.1117, -0.2031, 0.9791, 0.01215, -0.2031, 0.9791, 0.01215, -0.2031, 0.9791, 0.01215, -0.2031, 0.9791, 0.01215, 0.1524, -0.9724, -0.1768, 0.1592, -0.9706, -0.1806, 0.1519, -0.9725, -0.1766, 0.1519, -0.9725, -0.1766, -0.2657, 0.9627, 0.05055, -0.2657, 0.9627, 0.05055, -0.2657, 0.9627, 0.05055, -0.2657, 0.9627, 0.05055, -0.001275, -0.2168, 0.9762, 3.878e-08, -0.2168, 0.9762, 3.884e-08, -0.2168, 0.9762, -0.001275, -0.2168, 0.9762, 0.1524, -0.9724, -0.1768, 0.1594, -0.9705, -0.1807, 0.1594, -0.9705, -0.1807, 0.1592, -0.9706, -0.1806, -0.1713, 0.9805, 0.09628, -0.1713, 0.9805, 0.09628, -0.1713, 0.9805, 0.09628, -0.1713, 0.9805, 0.09628, -0.9937, -0.02067, -0.1105, -0.9937, -0.02067, -0.1105, -0.9937, -0.02067, -0.1105, -0.9937, -0.02067, -0.1105, 0.1718, -0.9835, 0.05672, 0.1718, -0.9835, 0.05672, 0.1718, -0.9835, 0.05672, 0.1718, -0.9835, 0.05672, 0.9424, -0.06152, -0.3288, 0.9424, -0.06152, -0.3288, 0.9424, -0.06152, -0.3288, 0.9424, -0.06152, -0.3288, -0.1604, 0.9769, -0.1409, -0.1604, 0.9769, -0.1409, -0.1604, 0.9769, -0.1409, -0.1604, 0.9769, -0.1409, -0.9992, -0.003187, -0.03988, -0.9992, -0.003187, -0.03988, -0.9992, -0.003187, -0.03988, -0.9992, -0.003187, -0.03988, 3.878e-08, 0.2168, 0.9762, 3.88e-08, 0.2168, 0.9762, 0.001275, 0.2168, 0.9762, 0.001275, 0.2168, 0.9762, 0.266, -0.9636, 0.02749, 0.266, -0.9636, 0.02749, 0.266, -0.9636, 0.02749, 0.266, -0.9636, 0.02749, 0.9919, -0.01011, -0.1265, 0.9919, -0.01011, -0.1265, 0.9919, -0.01011, -0.1265, 0.9919, -0.01011, -0.1265, -0.1523, 0.9748, -0.1631, -0.1523, 0.9748, -0.1631, -0.1523, 0.9748, -0.1631, -0.1523, 0.9748, -0.1631, 0.2031, -0.9791, -0.005186, 0.2031, -0.9791, -0.005186, 0.2031, -0.9791, -0.005186, 0.2031, -0.9791, -0.005186, 0.997, -0.009185, -0.07744, 0.9969, -0.009144, -0.07768, 0.9969, -0.009144, -0.07768, 0.9971, -0.009602, -0.07497, 0.9972, -0.00963, -0.07481, 0.997, -0.009185, -0.07744, 0.9971, -0.009602, -0.07497, 0.9972, -0.00963, -0.07481, -1.0, 0.001101, 0.008552, -1.0, 0.001101, 0.008552, -1.0, 0.001101, 0.008552, -1.0, 0.001101, 0.008552, -0.08457, 0.9909, -0.1048, -0.08457, 0.9909, -0.1048, -0.08457, 0.9909, -0.1048, -0.08457, 0.9909, -0.1048, -0.01069, 0.8365, 0.5478, -0.01069, 0.8365, 0.5478, -0.01069, 0.8365, 0.5478, -0.01069, 0.8365, 0.5478, -0.9995, -0.003799, -0.03228, -0.9995, -0.003799, -0.03228, -0.9995, -0.003799, -0.03228, -0.9995, -0.003799, -0.03228, 6.997e-06, 0.9982, -0.06056, -6.998e-06, 0.9982, -0.06056, -0.0004622, 0.9982, -0.06055, -0.0004622, 0.9982, -0.06055, 0.3383, -0.9398, -0.04885, 0.3383, -0.9398, -0.04885, 0.3383, -0.9398, -0.04885, 0.3383, -0.9398, -0.04885, 0.2888, -0.05491, 0.9558, 0.2888, -0.05491, 0.9558, 0.2888, -0.05491, 0.9558, 0.2888, -0.05491, 0.9558, 0.2789, -0.7935, 0.541, 0.2789, -0.7935, 0.541, 0.2789, -0.7935, 0.541, 0.2789, -0.7935, 0.541, 0.7383, -0.03869, 0.6734, 0.7383, -0.03869, 0.6734, 0.7383, -0.03869, 0.6734, 0.7383, -0.03869, 0.6734, -0.9518, -0.01759, 0.3062, -0.9518, -0.01759, 0.3062, -0.9518, -0.01759, 0.3062, -0.9518, -0.01759, 0.3062, -0.02498, 0.9977, -0.06243, -0.02498, 0.9977, -0.06243, -0.02498, 0.9977, -0.06243, -0.02498, 0.9977, -0.06243, -0.8826, -0.02697, 0.4694, -0.8826, -0.02697, 0.4694, -0.8826, -0.02697, 0.4694, -0.8826, -0.02697, 0.4694, -0.03269, 0.9985, 0.04457, -0.03269, 0.9985, 0.04457, -0.03269, 0.9985, 0.04457, -0.03269, 0.9985, 0.04457, 0.1781, -0.9135, 0.3659, 0.1781, -0.9135, 0.3659, 0.1781, -0.9135, 0.3659, 0.1781, -0.9135, 0.3659, 0.0, 0.05162, -0.9987, 0.0, 0.05162, -0.9987, -0.003003, 0.05162, -0.9987, -0.003003, 0.05162, -0.9987, 0.1374, -0.9775, -0.1598, 0.1374, -0.9775, -0.1598, 0.1374, -0.9775, -0.1598, 0.1374, -0.9775, -0.1598, 0.9705, 0.01382, -0.2405, 0.9705, 0.01382, -0.2405, 0.9705, 0.01382, -0.2405, 0.9705, 0.01382, -0.2405, -0.9705, 0.01382, -0.2405, -0.9705, 0.01382, -0.2405, -0.9705, 0.01382, -0.2405, -0.9705, 0.01382, -0.2405, -0.1374, -0.9775, -0.1598, -0.1374, -0.9775, -0.1598, -0.1374, -0.9775, -0.1598, -0.1374, -0.9775, -0.1598, 0.003003, 0.05162, -0.9987, 0.003003, 0.05162, -0.9987, 0.0, 0.05162, -0.9987, 0.0, 0.05162, -0.9987, -0.1895, -0.9721, -0.1385, -0.1895, -0.9721, -0.1385, -0.1895, -0.9721, -0.1385, -0.1895, -0.9721, -0.1385, 0.03242, 0.9904, 0.1345, 0.03242, 0.9904, 0.1345, 0.03242, 0.9904, 0.1345, 0.03242, 0.9904, 0.1345, 0.02498, 0.9977, -0.06243, 0.02498, 0.9977, -0.06243, 0.02498, 0.9977, -0.06243, 0.02498, 0.9977, -0.06243, -0.3021, -0.8596, 0.4121, -0.3021, -0.8596, 0.4121, -0.3021, -0.8596, 0.4121, -0.3021, -0.8596, 0.4121, -0.3385, -0.9404, -0.03405, -0.3385, -0.9404, -0.03405, -0.3385, -0.9404, -0.03405, -0.3385, -0.9404, -0.03405, 0.0004622, 0.9982, -0.06057, 0.0004622, 0.9982, -0.06057, -6.998e-06, 0.9982, -0.06056, 6.997e-06, 0.9982, -0.06056, 0.01065, 0.8335, 0.5524, 0.01065, 0.8335, 0.5524, 0.01065, 0.8335, 0.5524, 0.01065, 0.8335, 0.5524, 0.08451, 0.9901, -0.1117, 0.08451, 0.9901, -0.1117, 0.08451, 0.9901, -0.1117, 0.08451, 0.9901, -0.1117, -0.2031, -0.9791, 0.01215, -0.2031, -0.9791, 0.01215, -0.2031, -0.9791, 0.01215, -0.2031, -0.9791, 0.01215, 0.1523, 0.9724, -0.1768, 0.1519, 0.9725, -0.1766, 0.1519, 0.9725, -0.1766, 0.1592, 0.9706, -0.1806, -0.2657, -0.9627, 0.05055, -0.2657, -0.9627, 0.05055, -0.2657, -0.9627, 0.05055, -0.2657, -0.9627, 0.05055, -0.001275, 0.2168, 0.9762, -0.001275, 0.2168, 0.9762, 3.88e-08, 0.2168, 0.9762, 3.878e-08, 0.2168, 0.9762, 0.1523, 0.9724, -0.1768, 0.1592, 0.9706, -0.1806, 0.1594, 0.9705, -0.1807, 0.1594, 0.9705, -0.1807, -0.1713, -0.9805, 0.09628, -0.1713, -0.9805, 0.09628, -0.1713, -0.9805, 0.09628, -0.1713, -0.9805, 0.09628])] * 3)])
arm_armature_001 = bpy.data.armatures.new('Armature.001')  # bones are not reproduced

# ---- objects
ob_cube_001 = bpy.data.objects.new('Cube.001', me_cube_002)
ob_armature = bpy.data.objects.new('Armature', arm_armature_001)

# ---- transforms, parenting, visibility, modifiers, constraints
ob_cube_001.parent = ob_armature
ob_cube_001.matrix_parent_inverse = Matrix(((1.0, -0.0, 0.0, -0.0), (-0.0, 1.0, -0.0, 0.0), (0.0, -0.0, 1.0, -0.2286), (-0.0, 0.0, -0.0, 1.0)))
ob_cube_001.location = (0.0, -9.089e-08, 0.5579)
ob_cube_001.color = (0.8, 0.8, 0.8, 1.0)
_vg = ob_cube_001.vertex_groups.new(name='Bone')
for _i, _w in zip([0, 1, 2, 3, 4, 5, 6, 7, 8, 9, 10, 11, 12, 13, 14, 15, 16, 17, 18, 19, 28, 29, 30, 31, 56, 57, 59, 60, 65, 66, 80, 81, 82, 87, 88, 102, 103, 104, 105, 106, 107, 108, 109, 110, 111, 112], [0.6613, 0.006814, 0.5526, 0.01334, 0.5993, 0.03122, 0.8248, 0.09395, 0.2596, 0.2732, 0.2712, 0.2376, 0.6256, 0.8567, 0.8222, 0.8331, 0.8972, 0.8324, 0.8373, 0.8631, 0.8019, 0.7761, 0.7698, 0.7774, 0.05475, 0.9691, 0.05921, 0.09183, 0.7792, 0.7602, 0.00305, 0.1723, 0.1099, 0.9191, 0.819, 0.4872, 0.597, 0.8771, 0.6924, 0.5153, 0.423, 0.7147, 0.2458, 0.4511, 0.3717, 0.09386]): _vg.add([_i], _w, 'REPLACE')
_vg = ob_cube_001.vertex_groups.new(name='Bone.001')
for _i, _w in zip([1, 3, 5, 7, 8, 9, 10, 11, 16, 20, 21, 22, 23, 24, 25, 26, 27, 28, 29, 30, 31, 32, 33, 34, 35, 56, 58, 59, 60, 61, 62, 64, 65, 67, 79, 80, 81, 82, 83, 84, 85, 86, 87, 88, 89, 90], [0.09122, 0.1059, 0.07813, 0.2124, 0.2223, 0.2478, 0.2362, 0.1942, 0.0007736, 0.08126, 0.05078, 0.1489, 0.1806, 0.05474, 0.02438, 0.07539, 0.07451, 0.05512, 0.06864, 0.05707, 0.06331, 0.02242, 0.005442, 0.05968, 0.05977, 0.1163, 0.06208, 0.001583, 0.04149, 0.001597, 0.01095, 0.01093, 0.01071, 0.005794, 0.7933, 0.6905, 0.6367, 0.8079, 0.1222, 0.5578, 0.07061, 0.1686, 0.0595, 0.1012, 0.04195, 0.06341]): _vg.add([_i], _w, 'REPLACE')
_vg = ob_cube_001.vertex_groups.new(name='Bone.002')
for _i, _w in zip([1, 5, 7, 20, 21, 22, 23, 24, 25, 26, 27, 32, 33, 34, 35, 36, 37, 38, 39, 40, 41, 42, 43, 44, 45, 46, 47, 48, 49, 50, 51, 52, 53, 54, 55, 56, 58, 61, 62, 63, 64, 67, 68, 69, 70, 71, 72, 73, 74, 75, 76, 77, 78, 79, 80, 83, 84, 85, 86, 89, 90, 91, 92, 93, 94, 95, 96, 97, 98, 99, 100, 101], [0.01756, 0.00976, 0.06487, 0.2449, 0.359, 0.1526, 0.1566, 0.548, 0.6062, 0.7006, 0.6959, 0.7127, 0.7115, 0.8123, 0.8206, 0.9056, 0.9061, 0.9396, 0.9422, 0.9522, 0.9524, 0.9646, 0.966, 0.9828, 0.983, 0.9861, 0.9859, 0.9917, 0.992, 0.9935, 0.9931, 0.9957, 0.9955, 0.9965, 0.9963, 0.0356, 0.03324, 0.1387, 0.1293, 0.659, 0.6406, 0.7731, 0.774, 0.9314, 0.9327, 0.9647, 0.9638, 0.9878, 0.9876, 0.9944, 0.9943, 0.9973, 0.9973, 0.08118, 0.06071, 0.7312, 0.1835, 0.8106, 0.6941, 0.8495, 0.8499, 0.9366, 0.9435, 0.9656, 0.9657, 0.9863, 0.9869, 0.9933, 0.9948, 0.9959, 0.9973, 0.9995]): _vg.add([_i], _w, 'REPLACE')
_vg = ob_cube_001.vertex_groups.new(name='Bone.003')
for _i, _w in zip([3, 7, 9, 10, 17, 18, 19, 21, 22, 23, 25, 26, 28, 29, 33, 34, 37, 38, 41, 56, 60, 61, 63, 65, 67, 69, 71, 79, 80, 81, 82, 83, 84, 85, 86, 88, 89, 90, 91, 113, 114, 115, 116, 117, 118, 119, 120], [0.8369, 0.5915, 0.4513, 0.4245, 0.02046, 0.0307, 0.009052, 0.5671, 0.6522, 0.01008, 0.3356, 0.1949, 0.1145, 0.1034, 0.2432, 0.1001, 0.07523, 0.01617, 0.02256, 0.7693, 0.8487, 0.8251, 0.3088, 0.1537, 0.1882, 0.05406, 0.004232, 0.05294, 0.1139, 0.07657, 0.02468, 0.0875, 0.09098, 0.06, 0.06048, 0.002995, 0.05197, 0.04066, 0.004839, 0.09043, 0.7873, 0.04519, 0.4898, 0.1211, 0.8194, 0.06403, 0.486]): _vg.add([_i], _w, 'REPLACE')
_vg = ob_cube_001.vertex_groups.new(name='Bone.005')
for _i, _w in zip([122, 123, 125, 126, 127, 128, 129, 130, 131, 132, 133, 134, 135, 136, 141, 143, 145, 146, 148], [0.0356, 0.006779, 0.476, 0.8777, 0.8634, 0.1133, 0.4876, 0.892, 0.8973, 0.09283, 0.1206, 0.19, 0.1653, 0.03089, 0.002904, 0.01637, 0.03216, 0.1018, 0.01164]): _vg.add([_i], _w, 'REPLACE')
_vg = ob_cube_001.vertex_groups.new(name='Bone.007')
for _i, _w in zip([153, 154, 155, 156, 157, 158, 159, 160, 161, 162, 163, 164, 165, 166, 167, 168], [0.9186, 0.2367, 0.9548, 0.5252, 0.888, 0.2019, 0.9411, 0.5286, 0.9812, 0.9724, 0.9993, 0.9789, 0.8846, 0.2523, 0.9162, 0.9687]): _vg.add([_i], _w, 'REPLACE')
_vg = ob_cube_001.vertex_groups.new(name='Bone.009')
for _i, _w in zip([165, 166, 167, 169, 170, 171, 172, 173, 174, 175, 176, 177, 178, 179, 180, 181, 182, 183, 184, 185, 186, 187, 188, 189, 190, 191, 192], [0.01258, 0.0447, 0.0133, 0.9899, 0.9801, 0.986, 0.992, 0.9974, 0.9958, 0.9972, 0.9981, 0.9999, 0.9999, 0.9999, 0.9999, 0.9995, 0.9997, 0.9993, 0.9995, 0.9986, 0.9981, 0.9995, 0.9994, 0.9996, 0.9996, 0.9995, 0.9996]): _vg.add([_i], _w, 'REPLACE')
_vg = ob_cube_001.vertex_groups.new(name='Bone.004')
for _i, _w in zip([113, 114, 115, 116, 117, 118, 119, 120, 121, 122, 123, 124, 125, 126, 127, 128], [0.9083, 0.2129, 0.9491, 0.5107, 0.8774, 0.1817, 0.9327, 0.52, 0.9739, 0.9545, 0.9752, 0.9878, 0.5149, 0.1172, 0.1332, 0.8714]): _vg.add([_i], _w, 'REPLACE')
_vg = ob_cube_001.vertex_groups.new(name='Bone.006')
for _i, _w in zip([1, 5, 7, 8, 10, 11, 13, 14, 15, 20, 22, 23, 24, 27, 30, 31, 32, 34, 35, 36, 39, 40, 58, 59, 62, 64, 66, 68, 70, 72, 79, 80, 81, 82, 83, 84, 85, 86, 88, 89, 90, 153, 154, 155, 156, 157, 158, 159, 160], [0.8388, 0.8386, 0.01706, 0.4897, 0.02176, 0.5234, 0.02048, 0.04385, 0.0319, 0.6574, 0.01135, 0.6228, 0.3788, 0.2052, 0.1273, 0.1267, 0.2362, 0.0004991, 0.09448, 0.07467, 0.01352, 0.02099, 0.8649, 0.9073, 0.8326, 0.3201, 0.1787, 0.1925, 0.05416, 0.006665, 0.06437, 0.1074, 0.09551, 0.02334, 0.05856, 0.1609, 0.05821, 0.07384, 0.007948, 0.05198, 0.02916, 0.08083, 0.7631, 0.03705, 0.4742, 0.1117, 0.7981, 0.05837, 0.4716]): _vg.add([_i], _w, 'REPLACE')
_vg = ob_cube_001.vertex_groups.new(name='Bone.008')
for _i, _w in zip([165, 166, 167], [0.08358, 0.7002, 0.05282]): _vg.add([_i], _w, 'REPLACE')
_vg = ob_cube_001.vertex_groups.new(name='Bone.010')
for _i, _w in zip([129, 130, 131, 132, 133, 134, 135, 136, 137, 138, 139, 140, 141, 142, 143, 144, 145, 146, 147, 148, 149, 150, 151, 152], [0.5098, 0.1052, 0.1001, 0.9017, 0.8787, 0.8094, 0.834, 0.9584, 0.9973, 0.9967, 0.9967, 0.9977, 0.9734, 0.9882, 0.9667, 0.9764, 0.9582, 0.8977, 0.9804, 0.969, 0.9803, 0.9817, 0.9794, 0.9817]): _vg.add([_i], _w, 'REPLACE')
_vg = ob_cube_001.vertex_groups.new(name='Bone.011')
for _i, _w in zip([0, 2, 4, 6, 12, 13, 14, 15, 16, 30, 66, 102, 103, 104, 105, 106, 107, 108, 109, 110, 111, 112, 241, 242, 243, 244, 245, 246, 247, 248, 249, 250, 251, 252, 273, 274, 275, 276, 277, 278], [0.2584, 0.01593, 0.05008, 0.08138, 0.02385, 0.07851, 0.1088, 0.08291, 0.003435, 0.003931, 0.009361, 0.4609, 0.3298, 0.05571, 0.1532, 0.4036, 0.4777, 0.1498, 0.02682, 0.05834, 0.08743, 0.8882, 0.9988, 0.9998, 0.9989, 0.9999, 0.9988, 0.9998, 0.9989, 0.9998, 0.98, 0.9803, 0.9807, 0.982, 0.9992, 0.9999, 0.9992, 0.9999, 0.9838, 0.9854]): _vg.add([_i], _w, 'REPLACE')
_vg = ob_cube_001.vertex_groups.new(name='Bone.013')
for _i, _w in zip([259, 260, 261, 262, 263, 264, 265, 266, 267, 268, 269, 270, 271, 272, 281, 282, 283, 284, 285, 286, 287, 288], [0.08718, 0.09097, 0.1924, 0.2322, 0.8307, 0.8633, 0.424, 0.4379, 1.008, 0.9917, 0.4891, 0.493, 0.9999, 0.9935, 0.0519, 0.01535, 0.6868, 0.6713, 0.9136, 0.9349, 0.9446, 0.9553]): _vg.add([_i], _w, 'REPLACE')
_vg = ob_cube_001.vertex_groups.new(name='Bone.015')
for _i, _w in zip([205, 206, 207, 208, 209, 210, 211, 212, 213, 214, 215, 216, 217, 218, 221, 222, 231, 232, 233, 234, 235, 236, 237, 238, 239, 240], [0.9827, 0.991, 0.9799, 0.9876, 0.9808, 0.9833, 0.9095, 0.9115, 0.7977, 0.7751, 0.1864, 0.1251, 0.5758, 0.5609, 0.5116, 0.506, 0.9861, 0.9933, 0.9423, 0.9728, 0.3297, 0.3099, 0.09786, 0.05558, 0.06365, 0.02656]): _vg.add([_i], _w, 'REPLACE')
_vg = ob_cube_001.vertex_groups.new(name='Bone.017')
for _i, _w in zip([209, 210, 211, 212, 213, 214, 215, 216, 217, 218, 221, 222, 233, 234, 235, 236, 237, 238, 239, 240], [0.9809, 0.9683, 0.9388, 0.9191, 0.8279, 0.8596, 0.2503, 0.2119, 0.5133, 0.7337, 0.4906, 0.5988, 0.9747, 0.9687, 0.6226, 0.7627, 0.158, 0.1434, 0.07339, 0.08879]): _vg.add([_i], _w, 'REPLACE')
_vg = ob_cube_001.vertex_groups.new(name='Bone.019')
for _i, _w in zip([211, 212, 213, 214, 215, 216, 217, 218, 219, 220, 221, 222, 223, 224, 235, 236, 237, 238, 239, 240], [0.05134, 0.06309, 0.1702, 0.1351, 0.7482, 0.7852, 0.4859, 0.2641, 1.0, 0.9833, 0.5089, 0.4, 1.0, 0.9848, 0.3759, 0.2334, 0.8416, 0.8554, 0.9264, 0.9107]): _vg.add([_i], _w, 'REPLACE')
_vg = ob_cube_001.vertex_groups.new(name='Bone.012')
for _i, _w in zip([253, 254, 255, 256, 257, 258, 259, 260, 261, 262, 263, 264, 265, 266, 269, 270, 279, 280, 281, 282, 283, 284, 285, 286, 287, 288], [0.9833, 0.9906, 0.9806, 0.9871, 0.9842, 0.9803, 0.9126, 0.9088, 0.8075, 0.7678, 0.1693, 0.1367, 0.576, 0.562, 0.5109, 0.507, 0.987, 0.9926, 0.948, 0.9673, 0.3132, 0.3287, 0.08643, 0.06506, 0.05544, 0.03944]): _vg.add([_i], _w, 'REPLACE')
_vg = ob_cube_001.vertex_groups.new(name='Bone.014')
for _i, _w in zip([0, 2, 4, 6, 12, 16, 17, 18, 19, 29, 65, 103, 104, 105, 106, 107, 108, 109, 110, 111, 193, 194, 195, 196, 197, 198, 199, 200, 201, 202, 203, 204, 225, 226, 227, 228, 229, 230], [0.03469, 0.3843, 0.3253, 0.07502, 0.3027, 0.006723, 0.08637, 0.09591, 0.07767, 0.006611, 0.003649, 0.04087, 0.06079, 0.1444, 0.06138, 0.08509, 0.1287, 0.7068, 0.4745, 0.5296, 0.9989, 0.9998, 0.9988, 0.9999, 0.9989, 0.9998, 0.9988, 0.9998, 0.9791, 0.9811, 0.98, 0.9827, 0.999, 0.9999, 0.9993, 0.9999, 0.9825, 0.9866]): _vg.add([_i], _w, 'REPLACE')
_vg = ob_cube_001.vertex_groups.new(name='Bone.016')
for _i, _w in zip([211, 212, 213, 214, 215, 216, 217, 218, 219, 220, 221, 222, 223, 224, 233, 234, 235, 236, 237, 238, 239, 240], [0.09028, 0.08829, 0.2023, 0.2249, 0.8135, 0.8748, 0.4241, 0.4391, 1.007, 0.9934, 0.4884, 0.494, 0.9992, 0.9951, 0.05749, 0.004312, 0.6702, 0.69, 0.9021, 0.9444, 0.9363, 0.9617]): _vg.add([_i], _w, 'REPLACE')
_vg = ob_cube_001.vertex_groups.new(name='Bone.018')
for _i, _w in zip([257, 258, 259, 260, 261, 262, 263, 264, 265, 266, 269, 270, 281, 282, 283, 284, 285, 286, 287, 288], [0.9328, 0.5872, 0.9299, 0.9177, 0.8001, 0.7569, 0.268, 0.1898, 0.5082, 0.7015, 0.4871, 0.5781, 0.9561, 0.9287, 0.6033, 0.7624, 0.1739, 0.1233, 0.0903, 0.07129]): _vg.add([_i], _w, 'REPLACE')
_vg = ob_cube_001.vertex_groups.new(name='Bone.020')
for _i, _w in zip([259, 260, 261, 262, 263, 264, 265, 266, 267, 268, 269, 270, 271, 272, 281, 283, 284, 285, 286, 287, 288], [0.05614, 0.0562, 0.1836, 0.1224, 0.729, 0.805, 0.483, 0.2558, 1.0, 0.9882, 0.5072, 0.3997, 1.0, 0.9898, 0.002786, 0.3913, 0.2114, 0.8247, 0.8733, 0.9089, 0.9267]): _vg.add([_i], _w, 'REPLACE')
_m = ob_cube_001.modifiers.new('Armature', 'ARMATURE')
_m = ob_cube_001.modifiers.new('Armature.001', 'ARMATURE')
_m.object = ob_armature
ob_armature.location = (0.0, 0.0, 0.2286)

# ---- collection membership
col_collection.objects.link(ob_cube_001)
col_collection.objects.link(ob_armature)

# ---- scene / render settings (as saved in the file)
scene.frame_start = 1; scene.frame_end = 250; scene.frame_set(1)
scene.render.engine = 'BLENDER_EEVEE_NEXT'
scene.cycles.sampling_pattern = 'TABULATED_SOBOL'
scene.cycles.use_light_tree = False
scene.view_settings.view_transform = 'Filmic'
bpy.context.view_layer.update()

# ---- added for rendering (the .blend has no active camera and no usable light): camera, sun
cam_auto = bpy.data.cameras.new('AutoCamera')
cam_auto.lens = 50.0
cam_auto.sensor_width = 36.0
cam_auto.clip_end = 1000.0
ob_auto_camera = bpy.data.objects.new('AutoCamera', cam_auto)
scene.collection.objects.link(ob_auto_camera)
ob_auto_camera.location = (4.93869, -5.85983, 3.87981)
ob_auto_camera.rotation_euler = (1.09748, -7.21219e-08, 0.694738)
scene.camera = ob_auto_camera
light_auto_sun = bpy.data.lights.new('AutoSun', 'SUN')
light_auto_sun.energy = 3.0
light_auto_sun.angle = 0.0523599
ob_auto_sun = bpy.data.objects.new('AutoSun', light_auto_sun)
scene.collection.objects.link(ob_auto_sun)
ob_auto_sun.rotation_euler = (0.872665, 0.174533, 0.523599)
bpy.context.view_layer.update()
